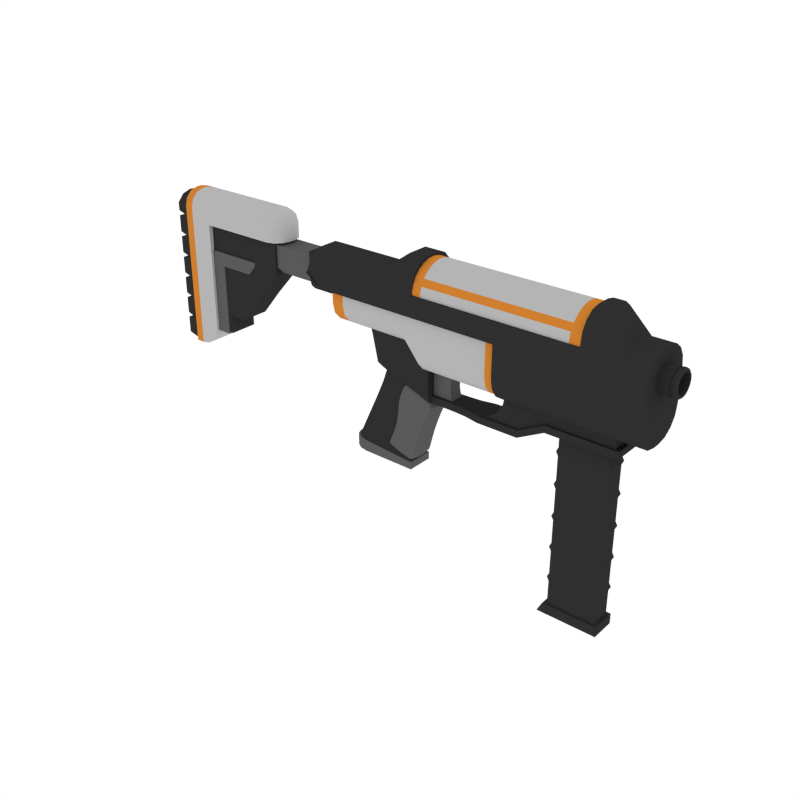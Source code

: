 # Source: SMG_1.blend  (saved by Blender 2.79.0; exported with 4.5.12 LTS)
import bpy
from mathutils import Matrix  # noqa: F401  (used for matrix-valued properties, if any)

bpy.ops.wm.read_factory_settings(use_empty=True)
scene = bpy.context.scene
scene.name = 'Scene'

# ---- collections
col_collection_1 = bpy.data.collections.new('Collection 1'); scene.collection.children.link(col_collection_1)

# ---- materials (node trees are filled in below, after node groups)
mat_black = bpy.data.materials.new('Black')
mat_black.alpha_threshold = 0.0
mat_black.diffuse_color = (0.0291, 0.0291, 0.0291, 1.0)
mat_black.roughness = 0.5
mat_grey = bpy.data.materials.new('Grey')
mat_grey.alpha_threshold = 0.0
mat_grey.diffuse_color = (0.1025, 0.1025, 0.1025, 1.0)
mat_grey.roughness = 0.5
mat_white = bpy.data.materials.new('White')
mat_white.alpha_threshold = 0.0
mat_white.diffuse_color = (0.4575, 0.4575, 0.4575, 1.0)
mat_white.roughness = 0.5
mat_main = bpy.data.materials.new('Main')
mat_main.alpha_threshold = 0.0
mat_main.diffuse_color = (0.6152, 0.2113, 0.02862, 1.0)
mat_main.roughness = 0.5

# ---- node groups
ng_auto_smooth = bpy.data.node_groups.new('Auto Smooth', 'GeometryNodeTree')
_s = ng_auto_smooth.interface.new_socket(name='Geometry', in_out='OUTPUT', socket_type='NodeSocketGeometry')
_s = ng_auto_smooth.interface.new_socket(name='Geometry', in_out='INPUT', socket_type='NodeSocketGeometry')
_s = ng_auto_smooth.interface.new_socket(name='Angle', in_out='INPUT', socket_type='NodeSocketFloat')
_s.subtype = 'ANGLE'
_s.min_value = 0.0
_s.max_value = 3.142
ng_auto_smooth.is_modifier = True
_N = ng_auto_smooth.nodes; _L = ng_auto_smooth.links
n0 = _N.new('NodeGroupOutput'); n0.name = 'Group Output'; n0.location = (480, -100)
n1 = _N.new('NodeGroupInput'); n1.name = 'Group Input'; n1.location = (-420, -300)
n2 = _N.new('NodeGroupInput'); n2.name = 'Group Input.001'; n2.location = (-60, -100)
n3 = _N.new('GeometryNodeSetShadeSmooth'); n3.name = 'Set Shade Smooth'; n3.location = (120, -100)
n3.domain = 'EDGE'
n4 = _N.new('GeometryNodeSetShadeSmooth'); n4.name = 'Set Shade Smooth.001'; n4.location = (300, -100)
n5 = _N.new('GeometryNodeInputMeshEdgeAngle'); n5.name = 'Edge Angle'; n5.location = (-420, -220)
n6 = _N.new('GeometryNodeInputEdgeSmooth'); n6.name = 'Is Edge Smooth'; n6.location = (-60, -160)
n7 = _N.new('GeometryNodeInputShadeSmooth'); n7.name = 'Is Face Smooth'; n7.location = (-240, -340)
n8 = _N.new('FunctionNodeBooleanMath'); n8.name = 'Boolean Math'; n8.location = (-60, -220)
n9 = _N.new('FunctionNodeCompare'); n9.name = 'Compare'; n9.location = (-240, -180)
n9.operation = 'LESS_EQUAL'
_L.new(n5.outputs[0], n9.inputs[0])
_L.new(n4.outputs[0], n0.inputs[0])
_L.new(n1.outputs[1], n9.inputs[1])
_L.new(n9.outputs[0], n8.inputs[0])
_L.new(n7.outputs[0], n8.inputs[1])
_L.new(n2.outputs[0], n3.inputs[0])
_L.new(n6.outputs[0], n3.inputs[1])
_L.new(n3.outputs[0], n4.inputs[0])
_L.new(n8.outputs[0], n3.inputs[2])
n0.is_active_output = True

# ---- material node trees

# ---- world
world_world = bpy.data.worlds.new('World'); scene.world = world_world
world_world.color = (1.0, 1.0, 1.0)
world_world.use_sun_shadow = False
world_world.sun_shadow_jitter_overblur = 0.0
world_world.cycles.sampling_method = 'NONE'
world_world.cycles.sample_map_resolution = 256

# ---- meshes
me_cube_221 = bpy.data.meshes.new('Cube.221')
me_cube_221.from_pydata([(-0.07052, -0.01873, -0.4688), (0.07052, -0.01873, -0.4688), (-0.08455, -0.01873, -0.4956), (0.07052, -0.01873, -0.4956), (-0.07052, 0.01381, -0.4688), (0.07052, 0.01381, -0.4688), (-0.07052, 0.04635, -0.4688), (0.07052, 0.04635, -0.4688), (-0.08455, 0.01381, -0.4956), (0.07052, 0.01381, -0.4956), (-0.08455, 0.04635, -0.4956), (0.07052, 0.04635, -0.4956), (-0.06595, -0.01473, -0.4762), (0.06595, -0.01473, -0.4762), (-0.06595, -0.01473, -0.2328), (-0.06595, -0.01473, -0.314), (-0.06595, -0.01473, -0.3951), (-0.06595, -0.01473, -0.1517), (-0.06595, -0.01473, -0.07058), (0.06595, -0.01473, -0.3951), (0.06595, -0.01473, -0.314), (0.06595, -0.01473, -0.2328), (0.06595, -0.01473, -0.1517), (0.06595, -0.01473, -0.07058), (-0.061, -0.01381, -0.4657), (0.061, -0.01381, -0.4657), (0.061, -0.01381, -0.4056), (-0.061, -0.01381, -0.4056), (-0.061, -0.01381, -0.1412), (-0.061, -0.01381, -0.08112), (-0.061, -0.01381, -0.3034), (-0.061, -0.01381, -0.2434), (0.061, -0.01381, -0.3034), (0.061, -0.01381, -0.2434), (0.061, -0.01381, -0.1412), (0.061, -0.01381, -0.08112), (-0.061, -0.01381, 0.0), (0.061, -0.01381, 0.0), (-0.061, -0.01381, -0.06003), (0.061, -0.01381, -0.06003), (0.061, -0.01381, -0.3845), (0.061, -0.01381, -0.3245), (-0.061, -0.01381, -0.3845), (-0.061, -0.01381, -0.3245), (-0.061, -0.01381, -0.2223), (-0.061, -0.01381, -0.1622), (0.061, -0.01381, -0.2223), (0.061, -0.01381, -0.1622), (-0.06595, 0.01381, -0.4762), (0.06595, 0.01381, -0.4762), (-0.06595, 0.04235, -0.4762), (0.06595, 0.04235, -0.4762), (-0.06595, 0.04235, -0.2328), (-0.06595, 0.04235, -0.314), (-0.06595, 0.04235, -0.3951), (-0.06595, 0.01381, -0.3951), (-0.06595, 0.01381, -0.314), (-0.06595, 0.01381, -0.2328), (-0.06595, 0.01381, -0.1517), (-0.06595, 0.01381, -0.07058), (-0.06595, 0.04235, -0.1517), (-0.06595, 0.04235, -0.07058), (0.06595, 0.04235, -0.3951), (0.06595, 0.04235, -0.314), (0.06595, 0.04235, -0.2328), (0.06595, 0.04235, -0.1517), (0.06595, 0.04235, -0.07058), (0.06595, 0.01381, -0.3951), (0.06595, 0.01381, -0.314), (0.06595, 0.01381, -0.2328), (0.06595, 0.01381, -0.1517), (0.06595, 0.01381, -0.07058), (-0.061, 0.04143, -0.4657), (0.061, 0.04143, -0.4657), (0.061, 0.01381, -0.4657), (-0.061, 0.01381, -0.4657), (-0.061, 0.01381, -0.4056), (0.061, 0.04143, -0.4056), (-0.061, 0.01381, -0.2434), (-0.061, 0.01381, -0.3034), (-0.061, 0.01381, -0.08112), (-0.061, 0.01381, -0.1412), (-0.061, 0.04143, -0.4056), (-0.061, 0.04143, -0.1412), (-0.061, 0.04143, -0.08112), (-0.061, 0.04143, -0.3034), (-0.061, 0.04143, -0.2434), (0.061, 0.04143, -0.3034), (0.061, 0.04143, -0.2434), (0.061, 0.04143, -0.1412), (0.061, 0.04143, -0.08112), (0.061, 0.01381, -0.4056), (0.061, 0.01381, -0.3034), (0.061, 0.01381, -0.2434), (0.061, 0.01381, -0.1412), (0.061, 0.01381, -0.08112), (-0.061, 0.04143, 0.0), (0.061, 0.04143, 0.0), (0.061, 0.01381, 0.0), (-0.061, 0.01381, 0.0), (-0.061, 0.04143, -0.06003), (0.061, 0.04143, -0.06003), (0.061, 0.01381, -0.06003), (0.061, 0.04143, -0.3845), (0.061, 0.04143, -0.3245), (-0.061, 0.04143, -0.3845), (-0.061, 0.04143, -0.3245), (-0.061, 0.04143, -0.2223), (-0.061, 0.04143, -0.1622), (-0.061, 0.01381, -0.06003), (-0.061, 0.01381, -0.1622), (-0.061, 0.01381, -0.2223), (-0.061, 0.01381, -0.3245), (-0.061, 0.01381, -0.3845), (0.061, 0.04143, -0.2223), (0.061, 0.04143, -0.1622), (0.061, 0.01381, -0.3845), (0.061, 0.01381, -0.3245), (0.061, 0.01381, -0.2223), (0.061, 0.01381, -0.1622)], [], [(0, 1, 5, 4), (2, 8, 9, 3), (5, 1, 3, 9), (0, 4, 8, 2), (1, 0, 2, 3), (6, 4, 5, 7), (10, 11, 9, 8), (5, 9, 11, 7), (6, 10, 8, 4), (7, 11, 10, 6), (98, 99, 36, 37), (12, 48, 49, 13), (17, 22, 34, 28), (56, 15, 30, 79), (12, 13, 25, 24), (14, 21, 46, 44), (55, 16, 42, 113), (23, 18, 29, 35), (14, 57, 78, 31), (22, 17, 45, 47), (15, 56, 112, 43), (67, 19, 26, 91), (18, 23, 39, 38), (58, 17, 28, 81), (57, 14, 44, 111), (20, 68, 92, 32), (19, 67, 116, 40), (18, 59, 80, 29), (17, 58, 110, 45), (27, 76, 75, 24), (26, 27, 24, 25), (91, 26, 25, 74), (93, 33, 32, 92), (95, 35, 34, 94), (35, 29, 28, 34), (33, 31, 30, 32), (29, 80, 81, 28), (31, 78, 79, 30), (13, 49, 74, 25), (16, 55, 76, 27), (21, 14, 31, 33), (48, 12, 24, 75), (71, 23, 35, 95), (15, 20, 32, 30), (22, 70, 94, 34), (19, 16, 27, 26), (69, 21, 33, 93), (117, 41, 40, 116), (98, 37, 39, 102), (119, 47, 46, 118), (37, 36, 38, 39), (47, 45, 44, 46), (41, 43, 42, 40), (36, 99, 109, 38), (45, 110, 111, 44), (43, 112, 113, 42), (23, 71, 102, 39), (20, 15, 43, 41), (70, 22, 47, 119), (16, 19, 40, 42), (21, 69, 118, 46), (59, 18, 38, 109), (68, 20, 41, 117), (98, 97, 96, 99), (50, 51, 49, 48), (60, 83, 89, 65), (56, 79, 85, 53), (50, 72, 73, 51), (52, 107, 114, 64), (55, 113, 105, 54), (66, 90, 84, 61), (52, 86, 78, 57), (65, 115, 108, 60), (53, 106, 112, 56), (67, 91, 77, 62), (61, 100, 101, 66), (58, 81, 83, 60), (57, 111, 107, 52), (63, 87, 92, 68), (62, 103, 116, 67), (61, 84, 80, 59), (60, 108, 110, 58), (82, 72, 75, 76), (77, 73, 72, 82), (91, 74, 73, 77), (93, 92, 87, 88), (95, 94, 89, 90), (90, 89, 83, 84), (88, 87, 85, 86), (84, 83, 81, 80), (86, 85, 79, 78), (51, 73, 74, 49), (54, 82, 76, 55), (64, 88, 86, 52), (48, 75, 72, 50), (71, 95, 90, 66), (53, 85, 87, 63), (65, 89, 94, 70), (62, 77, 82, 54), (69, 93, 88, 64), (117, 116, 103, 104), (98, 102, 101, 97), (119, 118, 114, 115), (97, 101, 100, 96), (115, 114, 107, 108), (104, 103, 105, 106), (96, 100, 109, 99), (108, 107, 111, 110), (106, 105, 113, 112), (66, 101, 102, 71), (63, 104, 106, 53), (70, 119, 115, 65), (54, 105, 103, 62), (64, 114, 118, 69), (59, 109, 100, 61), (68, 117, 104, 63)])
me_cube_221.polygons.foreach_set('use_smooth', [True] * 116)
me_cube_221.materials.append(mat_black)
me_cube_221.use_remesh_preserve_volume = False
me_cube_221.use_remesh_preserve_attributes = False
me_cube_221.use_mirror_vertex_groups = False
me_cube_221.update()
me_cube_084 = bpy.data.meshes.new('Cube.084')
me_cube_084.from_pydata([(0.08267, -0.04146, 0.2539), (-0.1128, -0.004766, 0.2539), (-0.0725, -0.04146, 0.2539), (-0.1074, -0.01795, 0.2539), (-0.09263, -0.03793, 0.2539), (-0.09302, -0.004766, 0.05172), (-0.1031, -0.004766, 0.2231), (-0.0733, -0.004766, 0.0979), (-0.06035, -0.004766, 0.1367), (-0.09766, -0.01795, 0.2218), (-0.08815, -0.01795, 0.0493), (-0.05509, -0.01795, 0.1351), (-0.06853, -0.01795, 0.09518), (-0.06279, -0.04146, 0.2137), (-0.05668, -0.03114, 0.03368), (-0.02114, -0.03114, 0.1247), (-0.03768, -0.03114, 0.07762), (0.05145, -0.03114, 0.006433), (0.08267, -0.04146, 0.1481), (0.06673, -0.03114, 0.05147), (0.08058, -0.03114, 0.09011), (-0.08293, -0.03793, 0.2184), (-0.07485, -0.0276, 0.0427), (-0.04074, -0.0276, 0.1307), (-0.05549, -0.0276, 0.08776), (0.02421, -0.03114, -0.08648), (-0.1501, -0.004766, -0.07435), (-0.1446, -0.01795, -0.07476), (-0.1295, -0.0276, -0.07588), (-0.109, -0.03114, -0.07742), (0.02987, -0.03429, -0.08391), (-0.1098, -0.03429, -0.07436), (-0.1531, -0.006524, -0.07113), (-0.1473, -0.02041, -0.07156), (-0.1314, -0.03057, -0.07274), (0.02987, -0.03429, -0.1031), (-0.1098, -0.03429, -0.1031), (-0.1531, -0.006524, -0.1031), (-0.1473, -0.02041, -0.1031), (-0.1314, -0.03057, -0.1031), (0.08267, -0.04146, 0.1123), (-0.04775, -0.04146, 0.1459), (-0.08718, -0.004766, 0.1578), (-0.06747, -0.03793, 0.1518), (-0.0819, -0.01795, 0.1562), (-0.1128, 0.0, 0.2539), (0.08267, 0.0, 0.2539), (0.08267, 0.04146, 0.2539), (-0.1128, 0.004766, 0.2539), (-0.0725, 0.04146, 0.2539), (-0.1074, 0.01795, 0.2539), (-0.09263, 0.03793, 0.2539), (-0.09302, 0.004766, 0.05172), (-0.1031, 0.004766, 0.2231), (-0.0733, 0.004766, 0.0979), (-0.06035, 0.004766, 0.1367), (-0.09766, 0.01795, 0.2218), (-0.08815, 0.01795, 0.0493), (-0.05509, 0.01795, 0.1351), (-0.06853, 0.01795, 0.09518), (-0.06279, 0.04146, 0.2137), (-0.05668, 0.03114, 0.03368), (-0.02114, 0.03114, 0.1247), (-0.03768, 0.03114, 0.07762), (0.05145, 0.03114, 0.006433), (0.08267, 0.04146, 0.1481), (0.06673, 0.03114, 0.05147), (0.08058, 0.03114, 0.09011), (-0.0918, 0.0, 0.05441), (-0.1031, 0.0, 0.2231), (-0.07244, 0.0, 0.09928), (-0.06006, 0.0, 0.1373), (-0.08293, 0.03793, 0.2184), (-0.07485, 0.0276, 0.0427), (-0.04074, 0.0276, 0.1307), (-0.05549, 0.0276, 0.08776), (0.08267, 0.0, 0.1481), (0.05145, 0.0, 0.006433), (0.08058, 0.0, 0.09011), (0.06673, 0.0, 0.05147), (0.02421, 0.03114, -0.08648), (-0.1501, 0.0, -0.07435), (-0.1501, 0.004766, -0.07435), (0.02421, 0.0, -0.08648), (-0.1446, 0.01795, -0.07476), (-0.1295, 0.0276, -0.07588), (-0.109, 0.03114, -0.07742), (0.02987, 0.03429, -0.08391), (0.02987, 0.0, -0.08391), (-0.1098, 0.03429, -0.07436), (-0.1531, 0.006524, -0.07113), (-0.1473, 0.02041, -0.07156), (-0.1314, 0.03057, -0.07274), (-0.1531, 0.0, -0.07113), (0.02987, 0.03429, -0.1031), (0.02987, 0.0, -0.1031), (-0.1098, 0.03429, -0.1031), (-0.1531, 0.006524, -0.1031), (-0.1473, 0.02041, -0.1031), (-0.1314, 0.03057, -0.1031), (-0.1531, 0.0, -0.1031), (0.08267, 0.04146, 0.1123), (-0.04775, 0.04146, 0.1459), (-0.08718, 0.004766, 0.1578), (-0.08718, 0.0, 0.1578), (-0.06747, 0.03793, 0.1518), (-0.0819, 0.01795, 0.1562), (0.08267, 0.0, 0.1123), (0.0225, -0.01509, 0.1123), (0.01135, -0.036, -0.02878), (0.03453, -0.01509, -0.07551), (0.0883, -0.01509, 0.07664), (0.03708, -0.036, 0.06808), (0.06048, -0.01509, 0.01279), (0.05434, -0.03309, 0.1018), (0.0002988, -0.036, -0.06193), (0.04824, -0.036, 0.09166), (0.004038, -0.01509, -0.07064), (0.07648, -0.01509, 0.05235), (0.02543, -0.036, 0.02671), (0.04385, -0.01509, -0.04164), (0.01569, -0.01509, 0.1034), (-5.031e-05, -0.01509, 0.03648), (-0.01235, -0.01509, -0.01975), (0.006452, -0.01509, 0.07999), (-0.00789, -0.036, 0.03974), (0.008884, -0.036, 0.1062), (-0.03289, -0.036, -0.04895), (-0.02575, -0.01509, -0.05192), (-0.0261, -0.01509, -0.05885), (-0.00099, -0.036, 0.08309), (-0.0198, -0.036, -0.01665), (0.03187, -0.03309, -0.07426), (0.08563, -0.03309, 0.07789), (0.05782, -0.03309, 0.01403), (0.05955, -0.01509, 0.09956), (-0.001168, -0.03309, -0.0684), (0.07382, -0.03309, 0.0536), (0.04118, -0.03309, -0.04039), (0.007941, -0.03309, 0.1066), (-0.007797, -0.03309, 0.0397), (-0.0201, -0.03309, -0.01653), (-0.001295, -0.03309, 0.08322), (-0.03349, -0.03309, -0.0487), (-0.03385, -0.03309, -0.05562), (0.01475, -0.03309, 0.1155), (0.0225, 0.01509, 0.1123), (0.01135, 0.036, -0.02878), (0.03453, 0.01509, -0.07551), (0.0883, 0.01509, 0.07664), (0.03708, 0.036, 0.06808), (0.06048, 0.01509, 0.01279), (0.05434, 0.03309, 0.1018), (0.0002988, 0.036, -0.06193), (0.04824, 0.036, 0.09166), (0.004038, 0.01509, -0.07064), (0.07648, 0.01509, 0.05235), (0.02543, 0.036, 0.02671), (0.04385, 0.01509, -0.04164), (0.01569, 0.01509, 0.1034), (-5.03e-05, 0.01509, 0.03648), (-0.01235, 0.01509, -0.01975), (0.006452, 0.01509, 0.07999), (-0.00789, 0.036, 0.03974), (0.008884, 0.036, 0.1062), (-0.03289, 0.036, -0.04895), (-0.02575, 0.01509, -0.05192), (-0.0261, 0.01509, -0.05885), (-0.00099, 0.036, 0.08309), (-0.0198, 0.036, -0.01665), (0.03187, 0.03309, -0.07426), (0.08563, 0.03309, 0.07789), (0.05782, 0.03309, 0.01403), (0.05955, 0.01509, 0.09956), (-0.001168, 0.03309, -0.0684), (0.07382, 0.03309, 0.0536), (0.04118, 0.03309, -0.04039), (0.007941, 0.03309, 0.1066), (-0.007797, 0.03309, 0.0397), (-0.0201, 0.03309, -0.01653), (-0.001295, 0.03309, 0.08322), (-0.03349, 0.03309, -0.0487), (-0.03385, 0.03309, -0.05562), (0.01475, 0.03309, 0.1155), (-0.03412, -0.03528, -0.04844), (0.04491, -7.451e-08, -0.04214), (0.02598, -0.03309, 0.1115), (-0.01749, -0.01509, -0.06224), (-0.001995, -0.03528, 0.08351), (0.03346, -0.03528, -0.03736), (-0.0208, -0.03528, -0.01623), (0.02371, -0.03528, -0.07105), (0.0356, -7.451e-08, -0.07601), (-0.02114, -0.01509, -0.04087), (-0.005462, -0.03309, 0.06562), (0.06436, -0.03528, 0.05734), (0.07755, -7.451e-08, 0.05185), (-0.003835, -0.01509, 0.007378), (0.03111, -0.036, 0.05124), (0.01251, -0.03528, 0.1135), (0.02559, -7.451e-08, 0.111), (0.006119, -7.451e-08, -0.07153), (-0.03438, -0.03528, -0.05363), (0.004315, -0.036, -0.05063), (0.0113, -0.01509, 0.09256), (0.007401, -0.03528, 0.1068), (0.07602, -0.03528, 0.08146), (0.08936, -7.451e-08, 0.07614), (0.04292, -0.036, 0.08048), (0.05141, -0.01509, -0.01411), (0.06155, -7.451e-08, 0.01229), (0.04946, -0.03528, 0.01733), (-0.008596, -0.03528, 0.04004), (0.08252, -0.01509, 0.06491), (0.01914, -0.036, -0.001346), (0.009549, -7.451e-08, 0.0787), (-0.009256, -7.451e-08, -0.02104), (0.003047, -7.451e-08, 0.03519), (0.03812, -0.01509, -0.06403), (0.0694, -0.01509, 0.03597), (0.02565, -0.01509, -0.0773), (0.08064, -0.03309, 0.08953), (-0.02265, -7.451e-08, -0.05321), (0.01878, -7.451e-08, 0.1021), (-0.005496, -0.036, 0.06564), (0.0523, -0.03528, 0.09948), (0.06163, -7.451e-08, 0.09866), (-0.023, -7.451e-08, -0.06014), (-0.001323, -0.03528, -0.06656), (-0.02836, -0.036, -0.03786), (0.00426, -0.036, 0.09549), (-0.01154, -0.036, 0.01058), (0.001169, -0.036, 0.03618), (0.01997, -0.036, 0.1021), (-0.02352, -0.036, -0.05264), (-0.02709, -0.01509, -0.05667), (0.01172, -0.03309, 0.1138), (0.009455, -0.036, 0.07895), (-0.01109, -0.036, -0.02007), (0.01947, -0.01509, 0.1106), (-0.03484, -0.03309, -0.05344), (0.08393, -0.01509, 0.08803), (0.02235, -0.03309, -0.07581), (0.06673, -0.03309, 0.03722), (0.03545, -0.03309, -0.06278), (0.07986, -0.03309, 0.06616), (0.04875, -0.03309, -0.01286), (0.003556, -0.03309, 0.09578), (-0.01158, -0.03309, 0.0106), (0.002284, -0.01509, 0.0624), (-0.02889, -0.03309, -0.03764), (-0.0246, -0.03309, -0.05927), (0.03309, -0.01509, 0.1085), (0.0328, -0.02714, -0.0747), (0.08657, -0.02714, 0.07745), (0.05875, -0.02714, 0.0136), (0.05617, -0.02714, 0.101), (0.0006553, -0.02714, -0.06919), (0.07475, -0.02714, 0.05316), (0.04212, -0.02714, -0.04083), (0.01065, -0.02714, 0.1055), (-0.005084, -0.02714, 0.03857), (-0.01739, -0.02714, -0.01766), (0.001418, -0.02714, 0.08209), (-0.03078, -0.02714, -0.04983), (-0.03114, -0.02714, -0.05675), (0.01746, -0.02714, 0.1144), (-0.03412, 0.03528, -0.04844), (0.02598, 0.03309, 0.1115), (-0.01749, 0.01509, -0.06224), (-0.001995, 0.03528, 0.08351), (0.03346, 0.03528, -0.03736), (-0.0208, 0.03528, -0.01623), (0.02371, 0.03528, -0.07105), (-0.02114, 0.01509, -0.04087), (-0.005462, 0.03309, 0.06562), (0.06436, 0.03528, 0.05734), (-0.003835, 0.01509, 0.007378), (0.03111, 0.036, 0.05124), (0.01251, 0.03528, 0.1135), (-0.03438, 0.03528, -0.05363), (0.004315, 0.036, -0.05063), (0.0113, 0.01509, 0.09256), (0.007401, 0.03528, 0.1068), (0.07602, 0.03528, 0.08146), (0.04292, 0.036, 0.08048), (0.05141, 0.01509, -0.01411), (0.04946, 0.03528, 0.01733), (-0.008596, 0.03528, 0.04004), (0.08252, 0.01509, 0.06491), (0.01914, 0.036, -0.001346), (0.03812, 0.01509, -0.06403), (0.0694, 0.01509, 0.03597), (0.02565, 0.01509, -0.0773), (0.08064, 0.03309, 0.08953), (-0.005496, 0.036, 0.06564), (0.0523, 0.03528, 0.09948), (-0.001323, 0.03528, -0.06656), (-0.02836, 0.036, -0.03786), (0.00426, 0.036, 0.09549), (-0.01154, 0.036, 0.01058), (0.001169, 0.036, 0.03618), (0.01997, 0.036, 0.1021), (-0.02352, 0.036, -0.05264), (-0.02709, 0.01509, -0.05667), (0.01172, 0.03309, 0.1138), (0.009455, 0.036, 0.07895), (-0.01109, 0.036, -0.02007), (0.01947, 0.01509, 0.1106), (-0.03484, 0.03309, -0.05344), (0.08393, 0.01509, 0.08803), (0.02235, 0.03309, -0.07581), (0.06673, 0.03309, 0.03722), (0.03545, 0.03309, -0.06278), (0.07986, 0.03309, 0.06616), (0.04875, 0.03309, -0.01286), (0.003556, 0.03309, 0.09578), (-0.01158, 0.03309, 0.0106), (0.002284, 0.01509, 0.0624), (-0.02889, 0.03309, -0.03764), (-0.0246, 0.03309, -0.05927), (0.03309, 0.01509, 0.1085), (0.0328, 0.02714, -0.0747), (0.08657, 0.02714, 0.07745), (0.05875, 0.02714, 0.0136), (0.05617, 0.02714, 0.101), (0.0006553, 0.02714, -0.06919), (0.07475, 0.02714, 0.05316), (0.04212, 0.02714, -0.04083), (0.01065, 0.02714, 0.1055), (-0.005084, 0.02714, 0.03857), (-0.01739, 0.02714, -0.01766), (0.001418, 0.02714, 0.08209), (-0.03078, 0.02714, -0.04983), (-0.03114, 0.02714, -0.05675), (0.01746, 0.02714, 0.1144), (0.01055, -0.03471, 0.112), (-0.03479, -0.03471, -0.05209), (-0.006247, -0.03528, 0.06595), (-0.02953, -0.03528, -0.03737), (0.05756, -0.03528, 0.04085), (0.01644, -0.03471, -0.07212), (0.07195, -0.03471, 0.09006), (0.0274, -0.03528, -0.05961), (0.002956, -0.03528, 0.09603), (0.07035, -0.03528, 0.06986), (0.04108, -0.03528, -0.009859), (-0.01235, -0.03528, 0.01092), (0.004415, -0.036, 0.06172), (0.02376, -0.03528, 0.1094), (-0.02504, -0.03528, -0.05731), (-0.01916, -0.036, -0.04148), (0.01505, -0.036, 0.09127), (-0.003072, -0.036, 0.00727), (0.02847, -0.02714, 0.1105), (-0.02211, -0.02714, -0.06031), (-0.02618, -0.02714, -0.03877), (-0.00275, -0.02714, 0.06449), (-0.008869, -0.02714, 0.009473), (0.006269, -0.02714, 0.09465), (0.04968, -0.02714, -0.0133), (0.08079, -0.02714, 0.06572), (0.03638, -0.02714, -0.06322), (0.06767, -0.02714, 0.03678), (0.02351, -0.02714, -0.07633), (0.08179, -0.02714, 0.089), (-0.03212, -0.02714, -0.05457), (0.01443, -0.02714, 0.1127), (0.01055, 0.03471, 0.112), (-0.03479, 0.03471, -0.05209), (-0.02399, -7.451e-08, -0.05796), (0.02256, -7.46e-08, 0.1093), (-0.006247, 0.03528, 0.06595), (-0.02953, 0.03528, -0.03737), (0.05756, 0.03528, 0.04085), (0.01644, 0.03471, -0.07212), (0.07046, -7.46e-08, 0.03547), (0.02697, -7.46e-08, -0.0779), (0.07195, 0.03471, 0.09006), (0.08525, -7.442e-08, 0.08743), (0.0274, 0.03528, -0.05961), (0.03918, -7.451e-08, -0.06453), (0.002956, 0.03528, 0.09603), (0.07035, 0.03528, 0.06986), (0.08359, -7.442e-08, 0.06441), (0.05248, -7.451e-08, -0.01461), (0.04108, 0.03528, -0.009859), (-0.01235, 0.03528, 0.01092), (0.005382, -7.46e-08, 0.06111), (-0.01805, -7.46e-08, -0.04216), (0.0144, -7.451e-08, 0.09127), (-0.0007377, -7.46e-08, 0.006088), (0.004415, 0.036, 0.06172), (0.02376, 0.03528, 0.1094), (0.03593, -7.442e-08, 0.1073), (-0.01465, -7.442e-08, -0.06344), (-0.02504, 0.03528, -0.05731), (-0.01916, 0.036, -0.04148), (0.01505, 0.036, 0.09127), (-0.003072, 0.036, 0.00727), (0.02847, 0.02714, 0.1105), (-0.02211, 0.02714, -0.06031), (-0.02618, 0.02714, -0.03877), (-0.00275, 0.02714, 0.06449), (-0.008869, 0.02714, 0.009473), (0.006269, 0.02714, 0.09465), (0.04968, 0.02714, -0.0133), (0.08079, 0.02714, 0.06572), (0.03638, 0.02714, -0.06322), (0.06767, 0.02714, 0.03678), (0.02351, 0.02714, -0.07633), (0.08179, 0.02714, 0.089), (-0.03212, 0.02714, -0.05457), (0.01443, 0.02714, 0.1127), (0.02007, -0.02823, 0.1064), (0.2185, -0.03704, 0.1064), (0.5582, -0.03704, 0.1423), (0.02007, -0.02823, 0.08874), (0.2185, -0.03704, 0.08874), (0.5582, -0.03704, 0.1247), (0.06797, -0.01771, 0.1796), (0.06797, -0.01771, 0.1008), (0.1371, -0.01771, 0.1008), (0.1371, -0.01771, 0.1796), (0.1327, -0.01771, 0.1129), (0.1327, -0.01771, 0.1602), (0.1295, -0.01771, 0.1279), (0.1295, -0.01771, 0.1452), (0.06797, -0.01771, 0.1602), (0.06797, -0.01771, 0.1129), (0.06797, -0.01771, 0.1445), (0.06797, -0.01771, 0.1287), (0.1836, -0.02966, 0.1064), (0.106, -0.02625, 0.1064), (0.1591, -0.02749, 0.1064), (0.1307, -0.02624, 0.1064), (0.1836, -0.02966, 0.08874), (0.106, -0.02625, 0.08874), (0.1591, -0.02749, 0.08874), (0.1307, -0.02624, 0.08874), (0.3239, -0.03704, 0.1064), (0.3239, -0.03704, 0.08874), (0.392, -0.03704, 0.1423), (0.392, -0.03704, 0.1247), (0.5684, -0.03515, 0.1423), (0.5684, -0.03515, 0.1247), (0.5582, -0.03112, 0.264), (0.286, -0.03112, 0.2281), (0.2185, -0.03112, 0.1064), (0.286, -0.03112, 0.1805), (0.2443, -0.03112, 0.112), (0.2662, -0.03112, 0.1281), (0.2808, -0.03112, 0.1521), (0.5582, -0.03112, 0.2164), (0.5582, -0.03112, 0.1881), (0.5582, -0.03112, 0.164), (0.5582, -0.03112, 0.148), (0.5582, -0.03112, 0.1423), (0.3239, -0.03112, 0.112), (0.3239, -0.03112, 0.1805), (0.3239, -0.03112, 0.1064), (0.3239, -0.03112, 0.1521), (0.3239, -0.03112, 0.1281), (0.3239, -0.03112, 0.2281), (0.392, -0.03112, 0.1423), (0.392, -0.03112, 0.264), (0.392, -0.03112, 0.148), (0.392, -0.03112, 0.2164), (0.392, -0.03112, 0.1881), (0.392, -0.03112, 0.164), (0.02007, 0.02823, 0.1064), (0.2185, -1.225e-07, 0.08874), (0.2185, 0.03704, 0.1064), (0.5582, -1.225e-07, 0.1423), (0.5582, 0.03704, 0.1423), (0.02007, 0.02823, 0.08874), (0.2185, 0.03704, 0.08874), (0.5582, 0.03704, 0.1247), (0.02007, -1.225e-07, 0.08874), (0.02007, -1.225e-07, 0.1064), (0.5582, -1.225e-07, 0.1247), (0.06797, -1.225e-07, 0.1796), (0.06797, 0.01771, 0.1796), (0.06797, 0.01771, 0.1008), (0.06797, -1.225e-07, 0.1008), (0.1371, -1.225e-07, 0.1796), (0.1371, -1.225e-07, 0.1008), (0.1371, 0.01771, 0.1008), (0.1371, 0.01771, 0.1796), (0.1327, -1.225e-07, 0.1602), (0.1327, -1.225e-07, 0.1129), (0.1295, -1.225e-07, 0.1452), (0.1295, -1.225e-07, 0.1279), (0.1327, 0.01771, 0.1129), (0.1327, 0.01771, 0.1602), (0.1295, 0.01771, 0.1279), (0.1295, 0.01771, 0.1452), (0.06797, 0.01771, 0.1602), (0.06797, 0.01771, 0.1129), (0.06797, 0.01771, 0.1445), (0.06797, 0.01771, 0.1287), (0.06797, -1.225e-07, 0.1129), (0.06797, -1.225e-07, 0.1602), (0.06797, -1.225e-07, 0.1287), (0.06797, -1.225e-07, 0.1445), (0.1836, -1.225e-07, 0.08874), (0.106, -1.225e-07, 0.08874), (0.1578, -1.225e-07, 0.08874), (0.1319, -1.225e-07, 0.08874), (0.106, -1.225e-07, 0.1064), (0.1836, -1.225e-07, 0.1064), (0.1319, -1.225e-07, 0.1064), (0.1578, -1.225e-07, 0.1064), (0.1836, 0.02966, 0.1064), (0.106, 0.02625, 0.1064), (0.1591, 0.02749, 0.1064), (0.1307, 0.02624, 0.1064), (0.1836, 0.02966, 0.08874), (0.106, 0.02625, 0.08874), (0.1591, 0.02749, 0.08874), (0.1307, 0.02624, 0.08874), (0.3239, -1.225e-07, 0.08874), (0.3239, 0.03704, 0.1064), (0.3239, 0.03704, 0.08874), (0.392, -1.225e-07, 0.1247), (0.392, 0.03704, 0.1423), (0.392, 0.03704, 0.1247), (0.5684, 0.03515, 0.1423), (0.5684, 0.03515, 0.1247), (0.5684, -1.225e-07, 0.1423), (0.5684, -1.225e-07, 0.1247), (0.5582, -1.225e-07, 0.164), (0.5582, 0.03112, 0.264), (0.2662, -1.225e-07, 0.1281), (0.286, 0.03112, 0.2281), (0.2185, 0.03112, 0.1064), (0.286, 0.03112, 0.1805), (0.2443, 0.03112, 0.112), (0.2662, 0.03112, 0.1281), (0.2808, 0.03112, 0.1521), (0.5582, -1.225e-07, 0.1423), (0.5582, 0.03112, 0.2164), (0.5582, 0.03112, 0.1881), (0.2808, -1.225e-07, 0.1521), (0.5582, 0.03112, 0.164), (0.286, -1.225e-07, 0.1805), (0.5582, 0.03112, 0.148), (0.2443, -1.225e-07, 0.112), (0.5582, 0.03112, 0.1423), (0.5582, -1.225e-07, 0.148), (0.5582, -1.225e-07, 0.1881), (0.5582, -1.225e-07, 0.2164), (0.286, -1.225e-07, 0.2281), (0.5582, -1.225e-07, 0.264), (0.3239, 0.03112, 0.112), (0.3239, 0.03112, 0.1805), (0.3239, 0.03112, 0.1064), (0.3239, 0.03112, 0.1521), (0.3239, 0.03112, 0.1281), (0.3239, 0.03112, 0.2281), (0.3239, -1.225e-07, 0.2281), (0.392, 0.03112, 0.1423), (0.392, 0.03112, 0.264), (0.392, -1.225e-07, 0.264), (0.392, 0.03112, 0.148), (0.392, 0.03112, 0.2164), (0.392, 0.03112, 0.1881), (0.392, 0.03112, 0.164), (0.2185, -1.225e-07, 0.1064), (0.3239, -1.225e-07, 0.1064), (0.392, -1.225e-07, 0.1423), (0.2185, -1.225e-07, 0.1064), (0.3239, -1.225e-07, 0.1064), (0.392, -1.225e-07, 0.1423), (0.05086, 0.07222, 0.3579), (0.487, 0.07222, 0.3579), (0.05086, -0.07165, 0.3488), (0.487, -0.07165, 0.3488), (0.05086, -0.07165, 0.3669), (0.487, -0.07165, 0.3669), (0.05086, -0.06715, 0.3844), (0.487, -0.06715, 0.3844), (0.05086, -0.05843, 0.4003), (0.487, -0.05843, 0.4003), (0.05086, -0.04603, 0.4135), (0.487, -0.04603, 0.4135), (0.05086, -0.03075, 0.4232), (0.487, -0.03075, 0.4232), (0.05086, -0.01353, 0.4288), (0.487, -0.01353, 0.4288), (0.05086, 0.004535, 0.4299), (0.487, 0.004535, 0.4299), (0.05086, 0.02232, 0.4265), (0.487, 0.02232, 0.4265), (0.05086, 0.0387, 0.4188), (0.487, 0.0387, 0.4188), (0.05086, 0.05264, 0.4073), (0.487, 0.05264, 0.4073), (0.05086, 0.06328, 0.3926), (0.487, 0.06328, 0.3926), (0.05086, 0.06995, 0.3758), (0.487, 0.06995, 0.3758), (0.08269, 0.07222, 0.3579), (0.4552, 0.07222, 0.3579), (0.4552, -0.07165, 0.3488), (0.08269, -0.07165, 0.3488), (0.4552, -0.07165, 0.3669), (0.08269, -0.07165, 0.3669), (0.4552, -0.06715, 0.3844), (0.08269, -0.06715, 0.3844), (0.4552, -0.05843, 0.4003), (0.08269, -0.05843, 0.4003), (0.4552, -0.04603, 0.4135), (0.08269, -0.04603, 0.4135), (0.4552, -0.03075, 0.4232), (0.08269, -0.03075, 0.4232), (0.4552, -0.01353, 0.4288), (0.08269, -0.01353, 0.4288), (0.4552, 0.004535, 0.4299), (0.08269, 0.004535, 0.4299), (0.4552, 0.02232, 0.4265), (0.08269, 0.02232, 0.4265), (0.4552, 0.0387, 0.4188), (0.08269, 0.0387, 0.4188), (0.4552, 0.05264, 0.4073), (0.08269, 0.05264, 0.4073), (0.4552, 0.06328, 0.3926), (0.08269, 0.06328, 0.3926), (0.4552, 0.06995, 0.3758), (0.08269, 0.06995, 0.3758), (0.2859, -0.0653, 0.3142), (-0.1802, -0.0653, 0.3142), (-0.1802, -0.01899, 0.2264), (-0.1802, -0.0653, 0.2781), (-0.1802, -0.04214, 0.2334), (-0.1802, -0.0591, 0.2523), (0.2859, -0.0653, 0.2217), (0.2859, -0.01899, 0.17), (0.2859, -0.0591, 0.1959), (0.2859, -0.04214, 0.177), (-0.1802, -0.06009, 0.3064), (-0.1802, -0.03992, 0.238), (-0.1802, -0.01975, 0.2321), (-0.1802, -0.05469, 0.254), (-0.1802, -0.06009, 0.2759), (-0.1489, -0.0653, 0.3142), (-0.1489, -0.01899, 0.2264), (-0.1489, -0.04214, 0.2334), (-0.1489, -0.0591, 0.2523), (-0.1489, -0.0653, 0.2781), (0.02328, -0.0653, 0.3142), (0.02328, -0.01899, 0.2264), (0.02328, -0.04214, 0.2334), (0.02328, -0.0591, 0.2523), (0.02328, -0.0653, 0.2781), (0.06941, -0.0653, 0.3142), (0.06941, -0.01899, 0.17), (0.06941, -0.04214, 0.177), (0.06941, -0.0591, 0.1959), (0.06941, -0.0653, 0.2217), (0.2859, -0.05661, 0.3005), (0.2859, -0.02396, 0.1858), (0.2859, -0.04028, 0.1906), (0.2859, -0.05223, 0.204), (0.2859, -0.05661, 0.2222), (0.253, -0.0653, 0.3142), (0.253, -0.01899, 0.17), (0.253, -0.04214, 0.177), (0.253, -0.0591, 0.1959), (0.253, -0.0653, 0.2217), (0.2859, -7.131e-08, 0.3142), (0.2859, 0.0653, 0.3142), (-0.1802, -7.131e-08, 0.3142), (-0.1802, 0.0653, 0.3142), (-0.1802, -7.131e-08, 0.2264), (0.2859, -7.131e-08, 0.17), (-0.1802, 0.01899, 0.2264), (-0.1802, 0.0653, 0.2781), (-0.1802, 0.04214, 0.2334), (-0.1802, 0.0591, 0.2523), (0.2859, 0.0653, 0.2217), (0.2859, 0.01899, 0.17), (0.2859, 0.0591, 0.1959), (0.2859, 0.04214, 0.177), (-0.1802, -7.131e-08, 0.3064), (-0.1802, 0.06009, 0.3064), (-0.1802, -7.131e-08, 0.2321), (-0.1802, 0.03992, 0.238), (-0.1802, 0.01974, 0.2321), (-0.1802, 0.05469, 0.254), (-0.1802, 0.06009, 0.2759), (-0.1489, -7.131e-08, 0.3142), (-0.1489, 0.0653, 0.3142), (-0.1489, -7.131e-08, 0.2264), (-0.1489, 0.01899, 0.2264), (-0.1489, 0.04214, 0.2334), (-0.1489, 0.0591, 0.2523), (-0.1489, 0.0653, 0.2781), (0.02328, -7.131e-08, 0.3142), (0.02328, 0.0653, 0.3142), (0.02328, -7.131e-08, 0.2264), (0.02328, 0.01899, 0.2264), (0.02328, 0.04214, 0.2334), (0.02328, 0.0591, 0.2523), (0.02328, 0.0653, 0.2781), (0.06941, -7.131e-08, 0.3142), (0.06941, 0.0653, 0.3142), (0.06941, -7.131e-08, 0.17), (0.06941, 0.01899, 0.17), (0.06941, 0.04214, 0.177), (0.06941, 0.0591, 0.1959), (0.06941, 0.0653, 0.2217), (0.2859, 0.0566, 0.3005), (0.2859, -7.131e-08, 0.3005), (0.2859, -7.131e-08, 0.1858), (0.2859, 0.02396, 0.1858), (0.2859, 0.04028, 0.1906), (0.2859, 0.05223, 0.204), (0.2859, 0.0566, 0.2222), (0.253, -7.131e-08, 0.3142), (0.253, 0.0653, 0.3142), (0.253, -7.131e-08, 0.17), (0.253, 0.01899, 0.17), (0.253, 0.04214, 0.177), (0.253, 0.0591, 0.1959), (0.253, 0.0653, 0.2217), (0.6288, -0.07647, 0.3092), (0.2783, -0.07647, 0.3092), (0.2783, -0.009801, 0.1621), (0.2783, -0.07647, 0.2288), (0.2783, -0.03532, 0.1672), (0.2783, -0.05695, 0.1816), (0.2783, -0.0714, 0.2032), (0.6288, -0.07647, 0.2288), (0.6288, -0.009801, 0.1621), (0.6288, -0.0714, 0.2032), (0.6288, -0.05695, 0.1816), (0.6288, -0.03532, 0.1672), (0.01755, -0.07647, 0.3092), (-0.04707, -0.07647, 0.3092), (-0.2536, -0.07647, 0.3403), (-0.2062, -0.07647, 0.3092), (0.511, -0.03532, 0.1672), (0.511, -0.05695, 0.1816), (0.511, -0.0714, 0.2032), (0.511, -0.07647, 0.2288), (0.511, -0.07647, 0.3092), (0.511, -0.009801, 0.1621), (0.5706, -0.07647, 0.3092), (0.5706, -0.009801, 0.1621), (0.5706, -0.03532, 0.1672), (0.5706, -0.05695, 0.1816), (0.5706, -0.0714, 0.2032), (0.5706, -0.07647, 0.2288), (0.06021, -0.07647, 0.3092), (0.4832, -0.03532, 0.1672), (0.4832, -0.05695, 0.1816), (0.4832, -0.0714, 0.2032), (0.4832, -0.07647, 0.2288), (0.4832, -0.07647, 0.3092), (0.4832, -0.009801, 0.1621), (0.06021, -0.07647, 0.3605), (0.2783, -0.07647, 0.3605), (0.4832, -0.07647, 0.3605), (-0.2536, -0.0711, 0.3403), (-0.2536, -0.02703, 0.388), (0.01755, -0.0711, 0.3866), (0.01755, -0.02703, 0.4347), (-0.04707, -0.02703, 0.388), (-0.04707, -0.0711, 0.3399), (0.06021, -0.02703, 0.4347), (0.06021, -0.0711, 0.3866), (-0.2536, -0.06419, 0.3584), (-0.2536, -0.04379, 0.3805), (0.01755, -0.06415, 0.4049), (0.01755, -0.04381, 0.4271), (-0.04707, -0.04381, 0.3804), (-0.04707, -0.06415, 0.3582), (0.06021, -0.04381, 0.4271), (0.06021, -0.06415, 0.4049), (0.6288, -0.01759, 0.3774), (0.6288, -0.04012, 0.3724), (0.6288, -0.05923, 0.3579), (0.6288, -0.07199, 0.3363), (0.511, -0.07647, 0.3592), (0.511, -0.01759, 0.4347), (0.511, -0.07199, 0.3935), (0.511, -0.05923, 0.4152), (0.511, -0.04012, 0.4296), (0.5706, -0.01759, 0.3774), (0.5706, -0.04012, 0.3724), (0.5706, -0.05923, 0.3579), (0.5706, -0.07199, 0.3363), (0.4832, -0.01759, 0.4347), (0.4832, -0.07199, 0.3935), (0.4832, -0.05923, 0.4152), (0.4832, -0.04012, 0.4296), (0.6288, -7.131e-08, 0.3092), (0.6288, 0.07647, 0.3092), (-0.2536, -7.131e-08, 0.388), (0.2783, -7.131e-08, 0.3092), (0.2783, 0.07647, 0.3092), (0.2783, -7.131e-08, 0.1621), (0.6288, -7.131e-08, 0.1621), (0.2783, 0.009801, 0.1621), (0.2783, 0.07647, 0.2288), (0.2783, 0.03532, 0.1672), (0.2783, 0.05695, 0.1816), (0.2783, 0.0714, 0.2032), (0.6288, 0.07647, 0.2288), (0.6288, 0.009801, 0.1621), (0.6288, 0.0714, 0.2032), (0.6288, 0.05695, 0.1816), (0.6288, 0.03532, 0.1672), (0.01755, -7.131e-08, 0.4347), (0.01755, -7.131e-08, 0.3092), (0.01755, 0.07647, 0.3092), (-0.04707, -7.131e-08, 0.388), (-0.04707, -7.131e-08, 0.3092), (-0.04707, 0.07647, 0.3092), (-0.2062, -7.131e-08, 0.3092), (-0.2536, -7.131e-08, 0.3403), (-0.2536, 0.07647, 0.3403), (-0.2062, 0.07647, 0.3092), (0.6288, -7.131e-08, 0.3774), (0.511, -7.131e-08, 0.4347), (0.511, 0.03532, 0.1672), (0.511, 0.05695, 0.1816), (0.511, 0.0714, 0.2032), (0.511, 0.07647, 0.2288), (0.511, 0.07647, 0.3092), (0.511, -7.131e-08, 0.1621), (0.511, 0.009801, 0.1621), (0.5706, 0.07647, 0.3092), (0.5706, -7.131e-08, 0.1621), (0.5706, 0.009801, 0.1621), (0.5706, -7.131e-08, 0.3774), (0.5706, 0.03532, 0.1672), (0.5706, 0.05695, 0.1816), (0.5706, 0.0714, 0.2032), (0.5706, 0.07647, 0.2288), (0.06021, -7.131e-08, 0.3092), (0.06021, 0.07647, 0.3092), (0.06021, -7.131e-08, 0.4347), (0.4832, -7.131e-08, 0.4347), (0.4832, 0.03532, 0.1672), (0.4832, 0.05695, 0.1816), (0.4832, 0.0714, 0.2032), (0.4832, 0.07647, 0.2288), (0.4832, 0.07647, 0.3092), (0.4832, -7.131e-08, 0.1621), (0.4832, 0.009801, 0.1621), (0.06021, 0.07647, 0.3605), (0.2783, 0.07647, 0.3605), (0.4832, 0.07647, 0.3605), (0.2783, -7.131e-08, 0.3605), (0.4832, -7.131e-08, 0.3605), (0.06021, -7.131e-08, 0.3605), (-0.2536, 0.0711, 0.3403), (-0.2536, 0.02703, 0.388), (0.01755, 0.0711, 0.3866), (0.01755, 0.02703, 0.4347), (-0.04707, 0.02703, 0.388), (-0.04707, 0.0711, 0.3399), (0.06021, 0.02703, 0.4347), (0.06021, 0.0711, 0.3866), (-0.2536, 0.06419, 0.3584), (-0.2536, 0.04379, 0.3805), (0.01755, 0.06415, 0.4049), (0.01755, 0.04381, 0.4271), (-0.04707, 0.04381, 0.3804), (-0.04707, 0.06415, 0.3582), (0.06021, 0.04381, 0.4271), (0.06021, 0.06415, 0.4049), (0.6288, 0.01759, 0.3774), (0.6288, 0.04012, 0.3724), (0.6288, 0.05923, 0.3579), (0.6288, 0.07199, 0.3363), (0.511, 0.07647, 0.3592), (0.511, 0.01759, 0.4347), (0.511, 0.07199, 0.3935), (0.511, 0.05923, 0.4152), (0.511, 0.04012, 0.4296), (0.5706, 0.01759, 0.3774), (0.5706, 0.04012, 0.3724), (0.5706, 0.05923, 0.3579), (0.5706, 0.07199, 0.3363), (0.4832, 0.01759, 0.4347), (0.4832, 0.07199, 0.3935), (0.4832, 0.05923, 0.4152), (0.4832, 0.04012, 0.4296), (0.6288, -7.131e-08, 0.2288), (-0.6987, -0.0485, 0.03172), (-0.6987, -0.0485, 0.3694), (-0.6158, -0.0485, 0.3694), (-0.6158, -0.0485, 0.09183), (-0.6759, -0.0485, 0.03172), (-0.6203, -0.0485, 0.06883), (-0.6334, -0.0485, 0.04933), (-0.6529, -0.0485, 0.03629), (-0.6272, -0.03748, 0.3827), (-0.6272, -0.03748, 0.1332), (-0.4644, -0.03748, 0.3827), (-0.5211, -0.03748, 0.1332), (-0.6272, -0.03748, 0.2024), (-0.4644, -0.03748, 0.2024), (-0.3932, -0.03748, 0.3827), (-0.3932, -0.03748, 0.2827), (-0.6357, -0.04146, 0.3016), (-0.4657, -0.04146, 0.3016), (-0.6357, -0.04146, 0.2665), (-0.5779, -0.04146, 0.3016), (-0.5779, -0.04146, 0.2665), (-0.6357, -0.04146, 0.08118), (-0.5779, -0.04146, 0.08118), (-0.4103, -0.03135, 0.3621), (-0.1926, -0.03135, 0.3621), (-0.4103, -0.03135, 0.3043), (-0.4103, -0.01345, 0.2864), (-0.1926, -0.01345, 0.2864), (-0.1926, -0.03135, 0.3043), (-0.2781, -0.03748, 0.3741), (-0.2781, -0.03748, 0.3108), (-0.1583, -0.03748, 0.3741), (-0.1583, -0.03748, 0.3108), (-0.2781, -0.03748, 0.3037), (-0.2781, -0.006581, 0.2728), (-0.2781, -0.03334, 0.2882), (-0.2781, -0.02203, 0.2769), (-0.1583, -0.006581, 0.2728), (-0.1583, -0.03748, 0.3037), (-0.1583, -0.02203, 0.2769), (-0.1583, -0.03334, 0.2882), (-0.4871, -0.04146, 0.2665), (-0.4657, -0.04146, 0.2917), (-0.5675, -0.03748, 0.1332), (-0.5675, -0.03748, 0.3827), (-0.5675, -0.03748, 0.2024), (-0.6272, -0.03748, 0.08425), (-0.5675, -0.03748, 0.08425), (-0.6759, -0.0485, 0.3694), (-0.6987, -0.0485, 0.4033), (-0.6987, -0.007087, 0.4447), (-0.6987, -0.04295, 0.424), (-0.6987, -0.02779, 0.4392), (-0.6158, -0.0485, 0.4033), (-0.6158, -0.007087, 0.4447), (-0.6158, -0.04295, 0.424), (-0.6158, -0.02779, 0.4392), (-0.3698, -0.007087, 0.3694), (-0.4112, -0.0485, 0.3694), (-0.3753, -0.02779, 0.3694), (-0.3905, -0.04295, 0.3694), (-0.3698, -0.007087, 0.4033), (-0.4112, -0.007087, 0.4447), (-0.4112, -0.0485, 0.4033), (-0.3753, -0.007087, 0.424), (-0.3753, -0.02777, 0.4033), (-0.3807, -0.02689, 0.4231), (-0.4112, -0.02777, 0.4392), (-0.3905, -0.007087, 0.4392), (-0.3914, -0.02689, 0.4338), (-0.3905, -0.04297, 0.4033), (-0.4112, -0.04297, 0.424), (-0.3914, -0.03759, 0.4231), (-0.6759, -0.007087, 0.4447), (-0.6759, -0.0485, 0.4033), (-0.6759, -0.02779, 0.4392), (-0.6759, -0.04295, 0.424), (-0.6987, 0.0485, 0.03172), (-0.6987, 0.0485, 0.3694), (-0.6158, 0.0485, 0.3694), (-0.6158, 0.0485, 0.09183), (-0.6759, 0.0485, 0.03172), (-0.6203, 0.0485, 0.06883), (-0.6334, 0.0485, 0.04933), (-0.6529, 0.0485, 0.03629), (-0.6987, 5.433e-08, 0.4447), (-0.6987, 5.433e-08, 0.03172), (-0.6158, 5.433e-08, 0.4447), (-0.6158, 5.433e-08, 0.3694), (-0.6987, 5.433e-08, 0.3694), (-0.3698, 5.433e-08, 0.3694), (-0.6759, 5.433e-08, 0.03172), (-0.6529, 5.433e-08, 0.03629), (-0.6334, 5.433e-08, 0.04933), (-0.6203, 5.433e-08, 0.06883), (-0.6158, 5.433e-08, 0.09183), (-0.6272, 0.03748, 0.3827), (-0.6272, 0.03748, 0.1332), (-0.6272, 5.433e-08, 0.3827), (-0.6272, 5.433e-08, 0.1332), (-0.4644, 5.433e-08, 0.3827), (-0.4644, 0.03748, 0.3827), (-0.5211, 0.03748, 0.1332), (-0.5211, 5.433e-08, 0.1332), (-0.6272, 0.03748, 0.2024), (-0.6272, 5.433e-08, 0.2024), (-0.4644, 0.03748, 0.2024), (-0.4644, 5.433e-08, 0.2024), (-0.3932, 5.433e-08, 0.3827), (-0.3932, 0.03748, 0.3827), (-0.3932, 5.433e-08, 0.2827), (-0.3932, 0.03748, 0.2827), (-0.6357, 5.433e-08, 0.3016), (-0.6357, 0.04146, 0.3016), (-0.4657, 5.433e-08, 0.3016), (-0.4657, 0.04146, 0.3016), (-0.6357, 5.433e-08, 0.2665), (-0.6357, 0.04146, 0.2665), (-0.5675, 5.433e-08, 0.3827), (-0.5675, 5.433e-08, 0.1332), (-0.5779, 5.433e-08, 0.3016), (-0.5779, 0.04146, 0.3016), (-0.5779, 5.433e-08, 0.2665), (-0.5779, 0.04146, 0.2665), (-0.6357, 5.433e-08, 0.08118), (-0.6357, 0.04146, 0.08118), (-0.5779, 0.04146, 0.08118), (-0.5779, 5.433e-08, 0.08118), (-0.4103, 5.433e-08, 0.3621), (-0.4103, 0.03135, 0.3621), (-0.4103, 5.433e-08, 0.2864), (-0.1926, 5.433e-08, 0.3621), (-0.1926, 0.03135, 0.3621), (-0.1926, 5.433e-08, 0.2864), (-0.4103, 0.03135, 0.3043), (-0.4103, 0.01345, 0.2864), (-0.1926, 0.01345, 0.2864), (-0.1926, 0.03135, 0.3043), (-0.2781, 0.03748, 0.3741), (-0.2781, 5.433e-08, 0.3741), (-0.2781, 5.433e-08, 0.3108), (-0.2781, 0.03748, 0.3108), (-0.1583, 0.03748, 0.3741), (-0.1583, 5.433e-08, 0.3741), (-0.1583, 0.03748, 0.3108), (-0.2781, 5.433e-08, 0.2728), (-0.1583, 5.433e-08, 0.2728), (-0.2781, 0.03748, 0.3037), (-0.2781, 0.006581, 0.2728), (-0.2781, 0.03334, 0.2882), (-0.2781, 0.02203, 0.2769), (-0.1583, 0.006581, 0.2728), (-0.1583, 0.03748, 0.3037), (-0.1583, 0.02203, 0.2769), (-0.1583, 0.03334, 0.2882), (-0.4657, 5.433e-08, 0.2917), (-0.4871, 5.433e-08, 0.2665), (-0.4871, 0.04146, 0.2665), (-0.4657, 0.04146, 0.2917), (-0.5675, 0.03748, 0.1332), (-0.5675, 0.03748, 0.3827), (-0.5675, 0.03748, 0.2024), (-0.6272, 0.03748, 0.08425), (-0.6272, 5.433e-08, 0.08425), (-0.5675, 0.03748, 0.08425), (-0.5675, 5.433e-08, 0.08425), (-0.6759, 0.0485, 0.3694), (-0.6759, 5.433e-08, 0.4447), (-0.6987, 0.0485, 0.4033), (-0.6987, 0.007088, 0.4447), (-0.6987, 0.04295, 0.424), (-0.6987, 0.02779, 0.4392), (-0.6158, 0.0485, 0.4033), (-0.6158, 0.007088, 0.4447), (-0.6158, 0.04295, 0.424), (-0.6158, 0.02779, 0.4392), (-0.3698, 0.007088, 0.3694), (-0.4112, 0.0485, 0.3694), (-0.3753, 0.02779, 0.3694), (-0.3905, 0.04295, 0.3694), (-0.3698, 0.007088, 0.4033), (-0.4112, 0.007088, 0.4447), (-0.4112, 0.0485, 0.4033), (-0.3753, 0.007088, 0.424), (-0.3753, 0.02777, 0.4033), (-0.3807, 0.02689, 0.4231), (-0.4112, 0.02777, 0.4392), (-0.3905, 0.007088, 0.4392), (-0.3914, 0.02689, 0.4338), (-0.3905, 0.04297, 0.4033), (-0.4112, 0.04297, 0.424), (-0.3914, 0.03759, 0.4231), (-0.4112, 5.433e-08, 0.4447), (-0.3698, 5.433e-08, 0.4033), (-0.3905, 5.433e-08, 0.4392), (-0.3753, 5.433e-08, 0.424), (-0.6759, 0.007088, 0.4447), (-0.6759, 0.0485, 0.4033), (-0.6759, 0.02779, 0.4392), (-0.6759, 0.04295, 0.424), (-0.6746, -0.04091, 0.03681), (-0.6746, 0.04091, 0.03681), (-0.713, -0.04091, 0.03681), (-0.713, 0.04091, 0.03681), (-0.6746, -0.04091, 0.09324), (-0.6746, -0.04091, 0.1497), (-0.6746, -0.04091, 0.2061), (-0.6746, -0.04091, 0.2625), (-0.6746, -0.04091, 0.3189), (-0.6746, -0.04091, 0.3754), (-0.6746, 0.04091, 0.3754), (-0.6746, 0.04091, 0.3189), (-0.6746, 0.04091, 0.2625), (-0.6746, 0.04091, 0.2061), (-0.6746, 0.04091, 0.1497), (-0.6746, 0.04091, 0.09324), (-0.713, -0.04091, 0.09324), (-0.713, -0.04091, 0.1497), (-0.713, -0.04091, 0.2061), (-0.713, -0.04091, 0.2625), (-0.713, -0.04091, 0.3189), (-0.713, -0.04091, 0.3754), (-0.713, 0.04091, 0.3754), (-0.713, 0.04091, 0.3189), (-0.713, 0.04091, 0.2625), (-0.713, 0.04091, 0.2061), (-0.713, 0.04091, 0.1497), (-0.713, 0.04091, 0.09324), (-0.7364, -0.04091, 0.04341), (-0.7364, -0.04091, 0.08664), (-0.7364, 0.04091, 0.08664), (-0.7364, 0.04091, 0.04341), (-0.7364, -0.04091, 0.09984), (-0.7364, -0.04091, 0.1431), (-0.7364, 0.04091, 0.1431), (-0.7364, 0.04091, 0.09984), (-0.7364, -0.04091, 0.1563), (-0.7364, -0.04091, 0.1995), (-0.7364, 0.04091, 0.1995), (-0.7364, 0.04091, 0.1563), (-0.7364, -0.04091, 0.2127), (-0.7364, -0.04091, 0.2559), (-0.7364, 0.04091, 0.2559), (-0.7364, 0.04091, 0.2127), (-0.7364, -0.04091, 0.2691), (-0.7364, -0.04091, 0.3123), (-0.7364, 0.04091, 0.3123), (-0.7364, 0.04091, 0.2691), (-0.7364, -0.04091, 0.3255), (-0.7364, -0.04091, 0.3688), (-0.7364, 0.04091, 0.3688), (-0.7364, 0.04091, 0.3255), (-0.7364, -0.04091, 0.382), (-0.7364, 0.04091, 0.382), (-0.6746, -0.02364, 0.4293), (-0.6746, -0.04091, 0.4103), (-0.6746, 0.04091, 0.4103), (-0.6746, 0.02364, 0.4293), (-0.713, -0.02364, 0.4293), (-0.713, -0.04091, 0.4103), (-0.713, 0.04091, 0.4103), (-0.713, 0.02364, 0.4293), (-0.7364, -0.04091, 0.4037), (-0.7364, -0.02364, 0.4227), (-0.7364, 0.02364, 0.4227), (-0.7364, 0.04091, 0.4037), (-0.6746, 6.052e-08, 0.4362), (-0.713, 6.258e-08, 0.4362), (-0.7364, 6.258e-08, 0.4296), (0.5041, 0.02987, 0.301), (0.5041, 0.02285, 0.2905), (0.5041, 0.01234, 0.2834), (0.5041, -5.238e-05, 0.281), (0.5041, -0.01245, 0.2834), (0.5041, -0.02295, 0.2905), (0.5041, -0.02997, 0.301), (0.5041, -0.03244, 0.3134), (0.5041, -0.02997, 0.3258), (0.5041, -0.02295, 0.3363), (0.5041, -0.01245, 0.3433), (0.5041, -5.238e-05, 0.3457), (0.5041, 0.01234, 0.3433), (0.5041, 0.02285, 0.3363), (0.5041, 0.03233, 0.3134), (0.5041, 0.02987, 0.3258), (0.6713, 0.0248, 0.3134), (0.6713, 0.02291, 0.3039), (0.6713, 0.01752, 0.2958), (0.6713, 0.009459, 0.2904), (0.6713, -5.238e-05, 0.2885), (0.6713, -0.009564, 0.2904), (0.6713, -0.01763, 0.2958), (0.6713, -0.02302, 0.3039), (0.6713, -0.02491, 0.3134), (0.6713, -0.02302, 0.3229), (0.6713, -0.01763, 0.3309), (0.6713, -0.009564, 0.3363), (0.6713, -5.238e-05, 0.3382), (0.6713, 0.009459, 0.3363), (0.6713, 0.01752, 0.3309), (0.6713, 0.02291, 0.3229), (0.6317, 0.0248, 0.3134), (0.6317, 0.02291, 0.3039), (0.6317, 0.01752, 0.2958), (0.6317, 0.009459, 0.2904), (0.6317, -5.232e-05, 0.2885), (0.6317, -0.009564, 0.2904), (0.6317, -0.01763, 0.2958), (0.6317, -0.02302, 0.3039), (0.6317, -0.02491, 0.3134), (0.6317, -0.02302, 0.3229), (0.6317, -0.01763, 0.3309), (0.6317, -0.009564, 0.3363), (0.6317, -5.232e-05, 0.3382), (0.6317, 0.009459, 0.3363), (0.6317, 0.01752, 0.3309), (0.6317, 0.02291, 0.3229), (0.6681, 0.03233, 0.3134), (0.6713, 0.02912, 0.3134), (0.6713, 0.0269, 0.3022), (0.6681, 0.02987, 0.301), (0.6713, 0.02058, 0.2927), (0.6681, 0.02285, 0.2905), (0.6713, 0.01111, 0.2864), (0.6681, 0.01234, 0.2834), (0.6713, -5.238e-05, 0.2842), (0.6681, -5.238e-05, 0.281), (0.6713, -0.01122, 0.2864), (0.6681, -0.01245, 0.2834), (0.6713, -0.02068, 0.2927), (0.6681, -0.02295, 0.2905), (0.6713, -0.02701, 0.3022), (0.6681, -0.02997, 0.301), (0.6713, -0.02923, 0.3134), (0.6681, -0.03244, 0.3134), (0.6713, -0.02701, 0.3245), (0.6681, -0.02997, 0.3258), (0.6713, -0.02068, 0.334), (0.6681, -0.02295, 0.3363), (0.6713, -0.01122, 0.3403), (0.6681, -0.01245, 0.3433), (0.6713, -5.238e-05, 0.3425), (0.6681, -5.238e-05, 0.3457), (0.6713, 0.01111, 0.3403), (0.6681, 0.01234, 0.3433), (0.6713, 0.02058, 0.334), (0.6681, 0.02285, 0.3363), (0.6713, 0.0269, 0.3245), (0.6681, 0.02987, 0.3258), (0.656, 0.03233, 0.3134), (0.656, 0.02987, 0.301), (0.656, 0.02987, 0.3258), (0.656, 0.02285, 0.2905), (0.656, 0.01234, 0.2834), (0.656, -5.238e-05, 0.281), (0.656, -0.01245, 0.2834), (0.656, -0.02295, 0.2905), (0.656, -0.02997, 0.301), (0.656, -0.03244, 0.3134), (0.656, -0.02997, 0.3258), (0.656, -0.02295, 0.3363), (0.656, -0.01245, 0.3433), (0.656, -5.238e-05, 0.3457), (0.656, 0.01234, 0.3433), (0.656, 0.02285, 0.3363), (0.6603, 0.03233, 0.3134), (0.6603, 0.02987, 0.3258), (0.6603, 0.02987, 0.301), (0.6603, 0.02285, 0.2905), (0.6603, 0.01234, 0.2834), (0.6603, -5.238e-05, 0.281), (0.6603, -0.01245, 0.2834), (0.6603, -0.02295, 0.2905), (0.6603, -0.02997, 0.301), (0.6603, -0.03244, 0.3134), (0.6603, -0.02997, 0.3258), (0.6603, -0.02295, 0.3363), (0.6603, -0.01245, 0.3433), (0.6603, -5.238e-05, 0.3457), (0.6603, 0.01234, 0.3433), (0.6603, 0.02285, 0.3363), (0.6601, 0.02771, 0.3017), (0.656, 0.02771, 0.3017), (0.6601, 0.02117, 0.2919), (0.656, 0.02117, 0.2919), (0.6601, 0.01139, 0.2854), (0.656, 0.01139, 0.2854), (0.6601, -0.0001424, 0.2831), (0.656, -0.0001424, 0.2831), (0.6601, -0.01168, 0.2854), (0.656, -0.01168, 0.2854), (0.6601, -0.02146, 0.2919), (0.656, -0.02146, 0.2919), (0.6601, -0.02799, 0.3017), (0.656, -0.02799, 0.3017), (0.6601, -0.03029, 0.3132), (0.656, -0.03029, 0.3132), (0.6601, -0.02799, 0.3247), (0.656, -0.02799, 0.3247), (0.6601, -0.02146, 0.3345), (0.656, -0.02146, 0.3345), (0.6601, -0.01168, 0.3411), (0.656, -0.01168, 0.3411), (0.6601, -0.0001424, 0.3433), (0.656, -0.0001424, 0.3433), (0.6601, 0.01139, 0.3411), (0.656, 0.01139, 0.3411), (0.6601, 0.02117, 0.3345), (0.656, 0.02117, 0.3345), (0.656, 0.02771, 0.3247), (0.656, 0.03, 0.3132), (0.6601, 0.03, 0.3132), (0.6601, 0.02771, 0.3247)], [], [(21, 4, 3, 9), (18, 0, 2, 13), (76, 46, 0, 18), (13, 2, 4, 21), (9, 3, 1, 6), (6, 1, 45, 69), (40, 41, 15, 20), (20, 15, 16, 19), (19, 16, 14, 17), (42, 104, 71, 8), (8, 71, 70, 7), (7, 70, 68, 5), (41, 43, 23, 15), (15, 23, 24, 16), (16, 24, 22, 14), (43, 44, 11, 23), (23, 11, 12, 24), (24, 12, 10, 22), (44, 42, 8, 11), (11, 8, 7, 12), (12, 7, 5, 10), (107, 40, 20, 78), (78, 20, 19, 79), (79, 19, 17, 77), (83, 77, 17, 25), (25, 17, 14, 29), (27, 10, 5, 26), (28, 22, 10, 27), (29, 14, 22, 28), (26, 5, 68, 81), (31, 34, 39, 36), (30, 88, 93, 32, 33, 34, 31), (25, 29, 28, 27, 26, 81, 83), (35, 36, 39, 38, 37, 100, 95), (33, 32, 37, 38), (88, 30, 35, 95), (32, 93, 100, 37), (34, 33, 38, 39), (30, 31, 36, 35), (76, 18, 40, 107), (9, 6, 42, 44), (21, 9, 44, 43), (13, 21, 43, 41), (6, 69, 104, 42), (18, 13, 41, 40), (72, 56, 50, 51), (65, 60, 49, 47), (76, 65, 47, 46), (60, 72, 51, 49), (56, 53, 48, 50), (53, 69, 45, 48), (101, 67, 62, 102), (67, 66, 63, 62), (66, 64, 61, 63), (103, 55, 71, 104), (55, 54, 70, 71), (54, 52, 68, 70), (102, 62, 74, 105), (62, 63, 75, 74), (63, 61, 73, 75), (105, 74, 58, 106), (74, 75, 59, 58), (75, 73, 57, 59), (106, 58, 55, 103), (58, 59, 54, 55), (59, 57, 52, 54), (107, 78, 67, 101), (78, 79, 66, 67), (79, 77, 64, 66), (83, 80, 64, 77), (80, 86, 61, 64), (84, 82, 52, 57), (85, 84, 57, 73), (86, 85, 73, 61), (82, 81, 68, 52), (89, 96, 99, 92), (87, 89, 92, 91, 90, 93, 88), (80, 83, 81, 82, 84, 85, 86), (94, 95, 100, 97, 98, 99, 96), (91, 98, 97, 90), (88, 95, 94, 87), (90, 97, 100, 93), (92, 99, 98, 91), (87, 94, 96, 89), (76, 107, 101, 65), (56, 106, 103, 53), (72, 105, 106, 56), (60, 102, 105, 72), (53, 103, 104, 69), (65, 101, 102, 60), (108, 200, 371, 239), (108, 239, 367, 266), (108, 266, 354, 252), (108, 252, 394, 200), (109, 214, 353, 238), (109, 238, 351, 203), (109, 203, 343, 189), (109, 189, 346, 214), (110, 253, 364, 220), (110, 220, 377, 192), (110, 192, 381, 218), (110, 218, 362, 253), (111, 254, 361, 213), (111, 213, 384, 207), (111, 207, 379, 241), (111, 241, 365, 254), (112, 208, 352, 237), (112, 237, 348, 198), (112, 198, 340, 195), (112, 195, 345, 208), (113, 255, 360, 209), (113, 209, 385, 210), (113, 210, 376, 219), (113, 219, 363, 255), (114, 256, 354, 186), (114, 186, 349, 225), (114, 225, 342, 221), (114, 221, 365, 256), (115, 203, 351, 234), (115, 234, 350, 228), (115, 228, 341, 191), (115, 191, 343, 203), (116, 225, 349, 233), (116, 233, 352, 208), (116, 208, 345, 206), (116, 206, 342, 225), (117, 257, 355, 187), (117, 187, 395, 201), (117, 201, 377, 220), (117, 220, 364, 257), (118, 258, 363, 219), (118, 219, 376, 196), (118, 196, 384, 213), (118, 213, 361, 258), (119, 198, 348, 232), (119, 232, 353, 214), (119, 214, 346, 211), (119, 211, 340, 198), (120, 259, 362, 218), (120, 218, 381, 185), (120, 185, 385, 209), (120, 209, 360, 259), (121, 204, 359, 260), (121, 260, 367, 239), (121, 239, 371, 223), (121, 223, 390, 204), (122, 197, 358, 261), (122, 261, 357, 249), (122, 249, 388, 217), (122, 217, 391, 197), (123, 193, 356, 262), (123, 262, 358, 197), (123, 197, 391, 216), (123, 216, 389, 193), (124, 249, 357, 263), (124, 263, 359, 204), (124, 204, 390, 215), (124, 215, 388, 249), (125, 224, 338, 212), (125, 212, 347, 231), (125, 231, 353, 232), (125, 232, 348, 224), (126, 199, 336, 205), (126, 205, 344, 230), (126, 230, 352, 233), (126, 233, 349, 199), (127, 229, 339, 184), (127, 184, 337, 202), (127, 202, 350, 234), (127, 234, 351, 229), (128, 235, 366, 264), (128, 264, 356, 193), (128, 193, 389, 222), (128, 222, 370, 235), (129, 265, 366, 235), (129, 235, 370, 227), (129, 227, 395, 187), (129, 187, 355, 265), (130, 230, 344, 188), (130, 188, 338, 224), (130, 224, 348, 237), (130, 237, 352, 230), (131, 231, 347, 190), (131, 190, 339, 229), (131, 229, 351, 238), (131, 238, 353, 231), (132, 191, 341, 242), (132, 242, 364, 253), (132, 253, 362, 244), (132, 244, 343, 191), (133, 206, 345, 245), (133, 245, 361, 254), (133, 254, 365, 221), (133, 221, 342, 206), (134, 211, 346, 246), (134, 246, 360, 255), (134, 255, 363, 243), (134, 243, 340, 211), (135, 226, 394, 252), (135, 252, 354, 256), (135, 256, 365, 241), (135, 241, 379, 226), (136, 228, 350, 251), (136, 251, 355, 257), (136, 257, 364, 242), (136, 242, 341, 228), (137, 195, 340, 243), (137, 243, 363, 258), (137, 258, 361, 245), (137, 245, 345, 195), (138, 189, 343, 244), (138, 244, 362, 259), (138, 259, 360, 246), (138, 246, 346, 189), (139, 247, 344, 205), (139, 205, 336, 236), (139, 236, 367, 260), (139, 260, 359, 247), (140, 248, 347, 212), (140, 212, 338, 194), (140, 194, 357, 261), (140, 261, 358, 248), (141, 250, 339, 190), (141, 190, 347, 248), (141, 248, 358, 262), (141, 262, 356, 250), (142, 194, 338, 188), (142, 188, 344, 247), (142, 247, 359, 263), (142, 263, 357, 194), (143, 240, 337, 184), (143, 184, 339, 250), (143, 250, 356, 264), (143, 264, 366, 240), (144, 202, 337, 240), (144, 240, 366, 265), (144, 265, 355, 251), (144, 251, 350, 202), (145, 266, 367, 236), (145, 236, 336, 199), (145, 199, 349, 186), (145, 186, 354, 266), (146, 308, 371, 200), (146, 200, 394, 321), (146, 321, 400, 335), (146, 335, 413, 308), (147, 307, 399, 290), (147, 290, 386, 271), (147, 271, 380, 281), (147, 281, 397, 307), (148, 293, 410, 322), (148, 322, 408, 291), (148, 291, 381, 192), (148, 192, 377, 293), (149, 289, 407, 323), (149, 323, 411, 310), (149, 310, 379, 207), (149, 207, 384, 289), (150, 306, 398, 285), (150, 285, 383, 276), (150, 276, 374, 278), (150, 278, 392, 306), (151, 286, 406, 324), (151, 324, 409, 292), (151, 292, 376, 210), (151, 210, 385, 286), (152, 268, 400, 325), (152, 325, 411, 294), (152, 294, 378, 296), (152, 296, 393, 268), (153, 303, 397, 281), (153, 281, 380, 273), (153, 273, 375, 297), (153, 297, 396, 303), (154, 302, 393, 296), (154, 296, 378, 284), (154, 284, 383, 285), (154, 285, 398, 302), (155, 269, 401, 326), (155, 326, 410, 293), (155, 293, 377, 201), (155, 201, 395, 269), (156, 292, 409, 327), (156, 327, 407, 289), (156, 289, 384, 196), (156, 196, 376, 292), (157, 301, 392, 278), (157, 278, 374, 287), (157, 287, 386, 290), (157, 290, 399, 301), (158, 291, 408, 328), (158, 328, 406, 286), (158, 286, 385, 185), (158, 185, 381, 291), (159, 329, 405, 282), (159, 282, 390, 223), (159, 223, 371, 308), (159, 308, 413, 329), (160, 330, 404, 277), (160, 277, 391, 217), (160, 217, 388, 318), (160, 318, 403, 330), (161, 331, 402, 274), (161, 274, 389, 216), (161, 216, 391, 277), (161, 277, 404, 331), (162, 332, 403, 318), (162, 318, 388, 215), (162, 215, 390, 282), (162, 282, 405, 332), (163, 288, 372, 295), (163, 295, 392, 301), (163, 301, 399, 300), (163, 300, 387, 288), (164, 283, 368, 279), (164, 279, 393, 302), (164, 302, 398, 299), (164, 299, 382, 283), (165, 267, 373, 298), (165, 298, 397, 303), (165, 303, 396, 280), (165, 280, 369, 267), (166, 333, 412, 304), (166, 304, 370, 222), (166, 222, 389, 274), (166, 274, 402, 333), (167, 304, 412, 334), (167, 334, 401, 269), (167, 269, 395, 227), (167, 227, 370, 304), (168, 270, 382, 299), (168, 299, 398, 306), (168, 306, 392, 295), (168, 295, 372, 270), (169, 272, 387, 300), (169, 300, 399, 307), (169, 307, 397, 298), (169, 298, 373, 272), (170, 311, 375, 273), (170, 273, 380, 313), (170, 313, 408, 322), (170, 322, 410, 311), (171, 314, 383, 284), (171, 284, 378, 294), (171, 294, 411, 323), (171, 323, 407, 314), (172, 315, 386, 287), (172, 287, 374, 312), (172, 312, 409, 324), (172, 324, 406, 315), (173, 321, 394, 226), (173, 226, 379, 310), (173, 310, 411, 325), (173, 325, 400, 321), (174, 320, 396, 297), (174, 297, 375, 311), (174, 311, 410, 326), (174, 326, 401, 320), (175, 312, 374, 276), (175, 276, 383, 314), (175, 314, 407, 327), (175, 327, 409, 312), (176, 313, 380, 271), (176, 271, 386, 315), (176, 315, 406, 328), (176, 328, 408, 313), (177, 283, 382, 316), (177, 316, 405, 329), (177, 329, 413, 305), (177, 305, 368, 283), (178, 288, 387, 317), (178, 317, 404, 330), (178, 330, 403, 275), (178, 275, 372, 288), (179, 272, 373, 319), (179, 319, 402, 331), (179, 331, 404, 317), (179, 317, 387, 272), (180, 270, 372, 275), (180, 275, 403, 332), (180, 332, 405, 316), (180, 316, 382, 270), (181, 267, 369, 309), (181, 309, 412, 333), (181, 333, 402, 319), (181, 319, 373, 267), (182, 309, 369, 280), (182, 280, 396, 320), (182, 320, 401, 334), (182, 334, 412, 309), (183, 305, 413, 335), (183, 335, 400, 268), (183, 268, 393, 279), (183, 279, 368, 305), (415, 571, 510, 432), (440, 415, 418, 441), (415, 432, 436, 418), (433, 509, 479, 414), (414, 479, 478, 417), (416, 419, 445, 444), (443, 524, 480, 419), (429, 501, 484, 421), (486, 422, 421, 484), (420, 481, 502, 428), (425, 423, 420, 428), (423, 425, 489, 485), (423, 485, 481, 420), (422, 424, 429, 421), (425, 428, 430, 427), (427, 430, 431, 426), (426, 431, 429, 424), (424, 490, 492, 426), (426, 492, 491, 427), (427, 491, 489, 425), (501, 429, 431, 503), (503, 431, 430, 504), (504, 430, 428, 502), (424, 422, 486, 490), (436, 505, 471, 418), (433, 414, 417, 437), (505, 436, 438, 507), (507, 438, 439, 508), (508, 439, 437, 506), (433, 437, 439, 435), (435, 439, 438, 434), (434, 438, 436, 432), (509, 433, 435, 511), (511, 435, 434, 512), (512, 434, 432, 510), (417, 478, 506, 437), (418, 471, 521, 441), (442, 440, 441, 443), (416, 442, 443, 419), (441, 521, 524, 443), (445, 530, 529, 444), (473, 416, 444, 529), (419, 480, 530, 445), (457, 540, 549, 456), (451, 533, 547, 450), (468, 469, 455, 454), (469, 466, 456, 455), (466, 464, 457, 456), (467, 468, 454, 453), (465, 467, 453, 446), (449, 545, 543, 452), (455, 531, 550, 454), (450, 547, 568, 448), (453, 551, 553, 446), (454, 550, 551, 453), (452, 543, 533, 451), (447, 552, 545, 449), (456, 549, 531, 455), (463, 560, 552, 447), (465, 563, 560, 463), (447, 449, 459, 463), (449, 452, 461, 459), (450, 448, 460, 458), (451, 450, 458, 462), (452, 451, 462, 461), (446, 553, 563, 465), (463, 459, 467, 465), (459, 461, 468, 467), (458, 460, 464, 466), (462, 458, 466, 469), (461, 462, 469, 468), (464, 460, 569, 570), (460, 448, 568, 569), (457, 464, 570, 540), (440, 442, 573, 572), (415, 440, 572, 571), (442, 416, 473, 573), (472, 513, 510, 571), (522, 523, 476, 472), (472, 476, 517, 513), (514, 470, 479, 509), (470, 475, 478, 479), (474, 527, 528, 477), (526, 477, 480, 524), (498, 483, 484, 501), (486, 484, 483, 487), (482, 497, 502, 481), (494, 497, 482, 488), (488, 485, 489, 494), (488, 482, 481, 485), (487, 483, 498, 493), (494, 496, 499, 497), (496, 495, 500, 499), (495, 493, 498, 500), (493, 495, 492, 490), (495, 496, 491, 492), (496, 494, 489, 491), (501, 503, 500, 498), (503, 504, 499, 500), (504, 502, 497, 499), (493, 490, 486, 487), (517, 476, 471, 505), (514, 518, 475, 470), (505, 507, 519, 517), (507, 508, 520, 519), (508, 506, 518, 520), (514, 516, 520, 518), (516, 515, 519, 520), (515, 513, 517, 519), (509, 511, 516, 514), (511, 512, 515, 516), (512, 510, 513, 515), (475, 518, 506, 478), (476, 523, 521, 471), (525, 526, 523, 522), (474, 477, 526, 525), (523, 526, 524, 521), (528, 527, 529, 530), (473, 529, 527, 474), (477, 528, 530, 480), (548, 546, 549, 540), (538, 537, 547, 533), (566, 542, 544, 567), (567, 544, 546, 564), (564, 546, 548, 561), (565, 541, 542, 566), (562, 532, 541, 565), (536, 539, 543, 545), (544, 542, 550, 531), (537, 535, 568, 547), (541, 532, 553, 551), (542, 541, 551, 550), (539, 538, 533, 543), (534, 536, 545, 552), (546, 544, 531, 549), (559, 534, 552, 560), (562, 559, 560, 563), (534, 559, 555, 536), (536, 555, 557, 539), (537, 554, 556, 535), (538, 558, 554, 537), (539, 557, 558, 538), (532, 562, 563, 553), (559, 562, 565, 555), (555, 565, 566, 557), (554, 564, 561, 556), (558, 567, 564, 554), (557, 566, 567, 558), (561, 570, 569, 556), (556, 569, 568, 535), (548, 540, 570, 561), (522, 572, 573, 525), (472, 571, 572, 522), (525, 573, 473, 474), (604, 577, 579, 606), (606, 579, 581, 608), (608, 581, 583, 610), (610, 583, 585, 612), (612, 585, 587, 614), (614, 587, 589, 616), (616, 589, 591, 618), (618, 591, 593, 620), (620, 593, 595, 622), (622, 595, 597, 624), (624, 597, 599, 626), (626, 599, 601, 628), (628, 601, 575, 603), (600, 629, 602, 574), (629, 628, 603, 602), (598, 627, 629, 600), (627, 626, 628, 629), (596, 625, 627, 598), (625, 624, 626, 627), (594, 623, 625, 596), (623, 622, 624, 625), (592, 621, 623, 594), (621, 620, 622, 623), (590, 619, 621, 592), (619, 618, 620, 621), (588, 617, 619, 590), (617, 616, 618, 619), (586, 615, 617, 588), (615, 614, 616, 617), (584, 613, 615, 586), (613, 612, 614, 615), (582, 611, 613, 584), (611, 610, 612, 613), (580, 609, 611, 582), (609, 608, 610, 611), (578, 607, 609, 580), (607, 606, 608, 609), (576, 605, 607, 578), (605, 604, 606, 607), (645, 691, 672, 631), (634, 635, 643, 641), (670, 630, 660, 713), (646, 632, 674, 693), (666, 637, 639, 667), (667, 639, 638, 668), (668, 638, 636, 669), (645, 631, 633, 649), (640, 684, 686, 642, 641, 643, 644), (674, 632, 642, 686), (633, 631, 640, 644), (632, 634, 641, 642), (635, 633, 644, 643), (631, 672, 684, 640), (650, 645, 649, 654), (635, 648, 649, 633), (634, 647, 648, 635), (632, 646, 647, 634), (651, 646, 693, 700), (650, 698, 691, 645), (655, 705, 698, 650), (656, 651, 700, 707), (655, 650, 654, 659), (648, 653, 654, 649), (647, 652, 653, 648), (646, 651, 652, 647), (665, 655, 659, 669), (666, 656, 707, 721), (665, 719, 705, 655), (653, 658, 659, 654), (652, 657, 658, 653), (651, 656, 657, 652), (713, 660, 664, 663, 662, 661, 714), (638, 639, 662, 663), (637, 675, 714, 661), (630, 636, 664, 660), (636, 638, 663, 664), (639, 637, 661, 662), (630, 670, 719, 665), (637, 666, 721, 675), (630, 665, 669, 636), (658, 668, 669, 659), (657, 667, 668, 658), (656, 666, 667, 657), (692, 673, 672, 691), (678, 687, 689, 679), (670, 713, 712, 671), (694, 693, 674, 676), (722, 723, 683, 681), (723, 724, 682, 683), (724, 725, 680, 682), (692, 697, 677, 673), (685, 690, 689, 687, 688, 686, 684), (674, 686, 688, 676), (677, 690, 685, 673), (676, 688, 687, 678), (679, 689, 690, 677), (673, 685, 684, 672), (699, 704, 697, 692), (679, 677, 697, 696), (678, 679, 696, 695), (676, 678, 695, 694), (701, 700, 693, 694), (699, 692, 691, 698), (706, 699, 698, 705), (708, 707, 700, 701), (706, 711, 704, 699), (696, 697, 704, 703), (695, 696, 703, 702), (694, 695, 702, 701), (720, 725, 711, 706), (722, 721, 707, 708), (720, 706, 705, 719), (703, 704, 711, 710), (702, 703, 710, 709), (701, 702, 709, 708), (713, 714, 715, 716, 717, 718, 712), (682, 717, 716, 683), (681, 715, 714, 675), (671, 712, 718, 680), (680, 718, 717, 682), (683, 716, 715, 681), (671, 720, 719, 670), (681, 675, 721, 722), (671, 680, 725, 720), (710, 711, 725, 724), (709, 710, 724, 723), (708, 709, 723, 722), (814, 817, 768, 767), (754, 738, 815, 841), (769, 764, 740, 741, 739), (766, 769, 739, 738), (758, 745, 746, 759), (771, 766, 738, 754, 761), (734, 749, 834, 803), (737, 750, 749, 734), (750, 737, 736, 751), (751, 736, 735, 752), (760, 728, 802, 850), (766, 771, 779, 774), (738, 739, 818, 815), (843, 814, 767, 770), (820, 741, 740, 821), (739, 741, 820, 818), (752, 735, 733, 753), (825, 844, 793, 785), (760, 755, 730, 728), (753, 733, 726, 748), (759, 763, 762, 727), (797, 824, 780, 781, 782, 783, 726), (763, 794, 795, 796, 793, 844, 856), (726, 733, 891, 797), (749, 750, 742, 747), (755, 742, 743, 756), (756, 743, 744, 757), (757, 744, 745, 758), (746, 784, 763, 759), (749, 747, 831, 834), (742, 750, 751, 743), (743, 751, 752, 744), (744, 752, 753, 745), (745, 753, 748, 746), (727, 754, 841, 800), (732, 757, 758, 729), (731, 756, 757, 732), (730, 755, 756, 731), (748, 784, 746), (729, 758, 759, 727), (747, 742, 755, 760), (836, 825, 785, 789), (747, 760, 850, 831), (762, 761, 754, 727), (857, 761, 762, 855), (855, 762, 763, 856), (776, 775, 767, 768), (775, 778, 770, 767), (773, 776, 768, 765), (799, 821, 740, 764, 772, 773, 765), (769, 766, 774, 777), (843, 770, 778, 779, 771, 761, 857), (817, 799, 765, 768), (775, 776, 777, 774), (776, 773, 772, 777), (778, 775, 774, 779), (764, 769, 777, 772), (824, 836, 789, 780), (748, 726, 783, 792), (792, 783, 782, 791), (791, 782, 781, 790), (790, 781, 780, 789), (763, 784, 786, 794), (794, 786, 787, 795), (795, 787, 788, 796), (796, 788, 785, 793), (784, 748, 792, 786), (786, 792, 791, 787), (787, 791, 790, 788), (788, 790, 789, 785), (891, 733, 735, 736, 737, 734, 803), (802, 728, 730, 731, 732, 729, 727, 800), (814, 861, 862, 817), (842, 841, 815, 816), (863, 819, 823, 822, 858), (860, 816, 819, 863), (848, 849, 830, 829), (865, 852, 842, 816, 860), (810, 803, 834, 835), (813, 810, 835, 837), (837, 838, 812, 813), (838, 839, 811, 812), (851, 850, 802, 804), (860, 868, 873, 865), (816, 815, 818, 819), (843, 864, 861, 814), (820, 821, 822, 823), (819, 818, 820, 823), (839, 840, 809, 811), (825, 879, 887, 844), (851, 804, 806, 845), (840, 833, 798, 809), (849, 801, 853, 854), (797, 798, 877, 876, 875, 874, 824), (854, 856, 844, 887, 890, 889, 888), (798, 797, 891, 809), (835, 832, 826, 837), (845, 846, 827, 826), (846, 847, 828, 827), (847, 848, 829, 828), (830, 849, 854, 878), (835, 834, 831, 832), (826, 827, 838, 837), (827, 828, 839, 838), (828, 829, 840, 839), (829, 830, 833, 840), (801, 800, 841, 842), (808, 805, 848, 847), (807, 808, 847, 846), (806, 807, 846, 845), (833, 830, 878), (805, 801, 849, 848), (832, 851, 845, 826), (836, 883, 879, 825), (832, 831, 850, 851), (853, 801, 842, 852), (857, 855, 853, 852), (855, 856, 854, 853), (870, 862, 861, 869), (869, 861, 864, 872), (867, 859, 862, 870), (799, 859, 867, 866, 858, 822, 821), (863, 871, 868, 860), (843, 857, 852, 865, 873, 872, 864), (817, 862, 859, 799), (869, 868, 871, 870), (870, 871, 866, 867), (872, 873, 868, 869), (858, 866, 871, 863), (824, 874, 883, 836), (833, 886, 877, 798), (886, 885, 876, 877), (885, 884, 875, 876), (884, 883, 874, 875), (854, 888, 880, 878), (888, 889, 881, 880), (889, 890, 882, 881), (890, 887, 879, 882), (878, 880, 886, 833), (880, 881, 885, 886), (881, 882, 884, 885), (882, 879, 883, 884), (891, 803, 810, 813, 812, 811, 809), (802, 800, 801, 805, 808, 807, 806, 804), (980, 894, 895, 987), (894, 950, 955, 945), (946, 954, 1084, 979), (945, 966, 940, 894), (983, 984, 899, 896), (984, 985, 898, 899), (985, 986, 897, 898), (986, 987, 895, 897), (983, 896, 892, 978), (895, 894, 940, 896, 899, 898, 897), (980, 982, 949, 951, 952, 950, 894), (1059, 965, 946, 979), (940, 966, 941, 893), (893, 981, 978, 892), (997, 991, 901, 904), (999, 905, 903, 995), (937, 905, 902, 936), (1011, 995, 903, 935), (936, 902, 992, 1010), (935, 903, 905, 937), (902, 906, 1000, 992), (990, 997, 904, 900), (1000, 906, 907, 1002), (905, 907, 906, 902), (999, 1002, 907, 905), (911, 909, 1006, 1012), (909, 911, 912, 933, 934), (908, 1004, 1008, 910), (911, 908, 910, 912), (912, 1014, 1048, 933), (901, 935, 937, 904), (910, 913, 914, 912), (908, 911, 1012, 1004), (913, 1016, 1019, 914), (912, 914, 1019, 1014), (1008, 1016, 913, 910), (1022, 1025, 919, 918), (1020, 1022, 918, 917, 915), (915, 916, 1023, 1020), (917, 918, 919, 920), (917, 920, 916, 915), (923, 921, 922, 924), (921, 1031, 1032, 922), (1031, 921, 923, 1035), (924, 922, 925, 930), (922, 1032, 1037, 926, 928, 927, 925), (925, 927, 932, 930), (927, 928, 931, 932), (928, 926, 929, 931), (1037, 1038, 929, 926), (1047, 934, 933, 1048), (1006, 909, 934, 1047), (900, 936, 1010, 990), (935, 901, 938, 939), (904, 937, 936, 900), (1055, 1057, 939, 938), (901, 991, 1055, 938), (1011, 935, 939, 1057), (896, 940, 893, 892), (977, 942, 965, 1059), (953, 949, 982, 1085), (953, 956, 958, 957), (956, 960, 961, 958), (954, 959, 961, 960), (959, 963, 964, 961), (955, 962, 964, 963), (962, 957, 958, 964), (958, 961, 964), (966, 945, 947, 968), (968, 947, 948, 967), (967, 948, 946, 965), (949, 953, 957, 951), (951, 957, 962, 952), (952, 962, 955, 950), (954, 946, 948, 959), (959, 948, 947, 963), (963, 947, 945, 955), (953, 1085, 1087, 956), (956, 1087, 1086, 960), (960, 1086, 1084, 954), (941, 966, 968, 943), (943, 968, 967, 944), (944, 967, 965, 942), (941, 943, 944, 942, 977, 981, 893), (980, 987, 972, 971), (971, 1064, 1074, 1069), (1065, 979, 1084, 1073), (1064, 971, 1058, 1089), (983, 973, 976, 984), (984, 976, 975, 985), (985, 975, 974, 986), (986, 974, 972, 987), (983, 978, 969, 973), (972, 974, 975, 976, 973, 1058, 971), (980, 971, 1069, 1071, 1070, 1068, 982), (1059, 979, 1065, 1088), (1058, 970, 1060, 1089), (970, 969, 978, 981), (997, 996, 989, 991), (999, 995, 994, 998), (1053, 1052, 993, 998), (1011, 1051, 994, 995), (1052, 1010, 992, 993), (1051, 1053, 998, 994), (993, 992, 1000, 1001), (990, 988, 996, 997), (1000, 1002, 1003, 1001), (998, 993, 1001, 1003), (999, 998, 1003, 1002), (1013, 1012, 1006, 1007), (1007, 1050, 1049, 1015, 1013), (1005, 1009, 1008, 1004), (1013, 1015, 1009, 1005), (1015, 1049, 1048, 1014), (989, 996, 1053, 1051), (1009, 1015, 1018, 1017), (1005, 1004, 1012, 1013), (1017, 1018, 1019, 1016), (1015, 1014, 1019, 1018), (1008, 1009, 1017, 1016), (1022, 1027, 1028, 1025), (1020, 1021, 1026, 1027, 1022), (1021, 1020, 1023, 1024), (1026, 1029, 1028, 1027), (1026, 1021, 1024, 1029), (1034, 1036, 1033, 1030), (1030, 1033, 1032, 1031), (1031, 1035, 1034, 1030), (1036, 1044, 1039, 1033), (1033, 1039, 1041, 1042, 1040, 1037, 1032), (1039, 1044, 1046, 1041), (1041, 1046, 1045, 1042), (1042, 1045, 1043, 1040), (1037, 1040, 1043, 1038), (1047, 1048, 1049, 1050), (1006, 1047, 1050, 1007), (988, 990, 1010, 1052), (1051, 1056, 1054, 989), (996, 988, 1052, 1053), (1055, 1054, 1056, 1057), (989, 1054, 1055, 991), (1011, 1057, 1056, 1051), (973, 969, 970, 1058), (977, 1059, 1088, 1061), (1072, 1085, 982, 1068), (1072, 1076, 1077, 1075), (1075, 1077, 1080, 1079), (1073, 1079, 1080, 1078), (1078, 1080, 1083, 1082), (1074, 1082, 1083, 1081), (1081, 1083, 1077, 1076), (1077, 1083, 1080), (1089, 1091, 1066, 1064), (1091, 1090, 1067, 1066), (1090, 1088, 1065, 1067), (1068, 1070, 1076, 1072), (1070, 1071, 1081, 1076), (1071, 1069, 1074, 1081), (1073, 1078, 1067, 1065), (1078, 1082, 1066, 1067), (1082, 1074, 1064, 1066), (1072, 1075, 1087, 1085), (1075, 1079, 1086, 1087), (1079, 1073, 1084, 1086), (1060, 1062, 1091, 1089), (1062, 1063, 1090, 1091), (1063, 1061, 1088, 1090), (1060, 970, 981, 977, 1061, 1063, 1062), (1107, 1093, 1095, 1119), (1093, 1092, 1094, 1095), (1092, 1096, 1108, 1094), (1096, 1097, 1109, 1108), (1097, 1098, 1110, 1109), (1098, 1099, 1111, 1110), (1099, 1100, 1112, 1111), (1100, 1101, 1113, 1112), (1159, 1158, 1149, 1153), (1151, 1154, 1144, 1113), (1102, 1103, 1115, 1114), (1103, 1104, 1116, 1115), (1104, 1105, 1117, 1116), (1105, 1106, 1118, 1117), (1106, 1107, 1119, 1118), (1092, 1093, 1107, 1096), (1096, 1107, 1106, 1097), (1097, 1106, 1105, 1098), (1098, 1105, 1104, 1099), (1099, 1104, 1103, 1100), (1100, 1103, 1102, 1101), (1101, 1147, 1151, 1113), (1148, 1102, 1114, 1152), (1120, 1121, 1122, 1123), (1108, 1121, 1120, 1094), (1119, 1122, 1121, 1108), (1095, 1123, 1122, 1119), (1094, 1120, 1123, 1095), (1124, 1125, 1126, 1127), (1109, 1125, 1124, 1108), (1118, 1126, 1125, 1109), (1119, 1127, 1126, 1118), (1108, 1124, 1127, 1119), (1128, 1129, 1130, 1131), (1110, 1129, 1128, 1109), (1117, 1130, 1129, 1110), (1118, 1131, 1130, 1117), (1109, 1128, 1131, 1118), (1132, 1133, 1134, 1135), (1111, 1133, 1132, 1110), (1116, 1134, 1133, 1111), (1117, 1135, 1134, 1116), (1110, 1132, 1135, 1117), (1136, 1137, 1138, 1139), (1112, 1137, 1136, 1111), (1115, 1138, 1137, 1112), (1116, 1139, 1138, 1115), (1111, 1136, 1139, 1116), (1140, 1141, 1142, 1143), (1113, 1141, 1140, 1112), (1114, 1142, 1141, 1113), (1115, 1143, 1142, 1114), (1112, 1140, 1143, 1115), (1159, 1160, 1155, 1150), (1114, 1145, 1157, 1152), (1144, 1154, 1155, 1160, 1156, 1157, 1145), (1113, 1144, 1145, 1114), (1146, 1150, 1151, 1147), (1148, 1152, 1153, 1149), (1150, 1155, 1154, 1151), (1152, 1157, 1156, 1153), (1101, 1102, 1148, 1149, 1158, 1146, 1147), (1153, 1156, 1160, 1159), (1150, 1146, 1158, 1159), (1221, 1183, 1184, 1223), (1223, 1184, 1185, 1225), (1225, 1185, 1186, 1227), (1239, 1192, 1177, 1210), (1211, 1178, 1179, 1213), (1227, 1186, 1187, 1229), (1213, 1179, 1180, 1215), (1229, 1187, 1188, 1231), (1215, 1180, 1181, 1217), (1231, 1188, 1189, 1233), (1217, 1181, 1182, 1219), (1233, 1189, 1190, 1235), (1263, 1220, 1222, 1264), (1235, 1190, 1191, 1237), (1219, 1182, 1183, 1221), (1237, 1191, 1192, 1239), (1187, 1203, 1204, 1188), (1271, 1236, 1238, 1272), (1264, 1222, 1224, 1265), (1272, 1238, 1240, 1258), (1265, 1224, 1226, 1266), (1257, 1209, 1212, 1259), (1258, 1240, 1209, 1257), (1266, 1226, 1228, 1267), (1259, 1212, 1214, 1260), (1267, 1228, 1230, 1268), (1260, 1214, 1216, 1261), (1268, 1230, 1232, 1269), (1261, 1216, 1218, 1262), (1269, 1232, 1234, 1270), (1262, 1218, 1220, 1263), (1270, 1234, 1236, 1271), (1208, 1207, 1206, 1205, 1204, 1203, 1202, 1201, 1200, 1199, 1198, 1197, 1196, 1195, 1194, 1193), (1180, 1196, 1197, 1181), (1188, 1204, 1205, 1189), (1181, 1197, 1198, 1182), (1189, 1205, 1206, 1190), (1182, 1198, 1199, 1183), (1190, 1206, 1207, 1191), (1183, 1199, 1200, 1184), (1191, 1207, 1208, 1192), (1184, 1200, 1201, 1185), (1177, 1193, 1194, 1178), (1192, 1208, 1193, 1177), (1185, 1201, 1202, 1186), (1178, 1194, 1195, 1179), (1186, 1202, 1203, 1187), (1179, 1195, 1196, 1180), (1210, 1211, 1212, 1209), (1211, 1213, 1214, 1212), (1213, 1215, 1216, 1214), (1215, 1217, 1218, 1216), (1217, 1219, 1220, 1218), (1219, 1221, 1222, 1220), (1221, 1223, 1224, 1222), (1223, 1225, 1226, 1224), (1225, 1227, 1228, 1226), (1227, 1229, 1230, 1228), (1229, 1231, 1232, 1230), (1231, 1233, 1234, 1232), (1233, 1235, 1236, 1234), (1235, 1237, 1238, 1236), (1237, 1239, 1240, 1238), (1239, 1210, 1209, 1240), (1210, 1177, 1178, 1211), (1172, 1254, 1255, 1173), (1164, 1246, 1247, 1165), (1171, 1253, 1254, 1172), (1163, 1245, 1246, 1164), (1170, 1252, 1253, 1171), (1162, 1244, 1245, 1163), (1169, 1251, 1252, 1170), (1161, 1242, 1244, 1162), (1168, 1250, 1251, 1169), (1176, 1243, 1241, 1175), (1175, 1241, 1242, 1161), (1167, 1249, 1250, 1168), (1174, 1256, 1243, 1176), (1166, 1248, 1249, 1167), (1173, 1255, 1256, 1174), (1165, 1247, 1248, 1166), (1257, 1259, 1273, 1303), (1248, 1247, 1282, 1284), (1247, 1246, 1280, 1282), (1258, 1257, 1303, 1304), (1256, 1255, 1298, 1300), (1255, 1254, 1296, 1298), (1266, 1267, 1289, 1287), (1249, 1248, 1284, 1286), (1259, 1260, 1275, 1273), (1243, 1256, 1300, 1301), (1267, 1268, 1291, 1289), (1250, 1249, 1286, 1288), (1260, 1261, 1277, 1275), (1242, 1241, 1302, 1274), (1268, 1269, 1293, 1291), (1241, 1243, 1301, 1302), (1296, 1295, 1297, 1298), (1280, 1279, 1281, 1282), (1294, 1293, 1295, 1296), (1278, 1277, 1279, 1280), (1292, 1291, 1293, 1294), (1276, 1275, 1277, 1278), (1290, 1289, 1291, 1292), (1274, 1273, 1275, 1276), (1288, 1287, 1289, 1290), (1301, 1304, 1303, 1302), (1302, 1303, 1273, 1274), (1286, 1285, 1287, 1288), (1300, 1299, 1304, 1301), (1284, 1283, 1285, 1286), (1298, 1297, 1299, 1300), (1282, 1281, 1283, 1284), (1254, 1253, 1294, 1296), (1265, 1266, 1287, 1285), (1246, 1245, 1278, 1280), (1272, 1258, 1304, 1299), (1253, 1252, 1292, 1294), (1264, 1265, 1285, 1283), (1245, 1244, 1276, 1278), (1270, 1271, 1297, 1295), (1271, 1272, 1299, 1297), (1252, 1251, 1290, 1292), (1262, 1263, 1281, 1279), (1263, 1264, 1283, 1281), (1244, 1242, 1274, 1276), (1269, 1270, 1295, 1293), (1251, 1250, 1288, 1290), (1261, 1262, 1279, 1277)])
me_cube_084.polygons.foreach_set('use_smooth', [1, 1, 1, 1, 1, 1, 1, 1, 1, 1, 1, 1, 1, 1, 1, 1, 1, 1, 1, 1, 1, 1, 1, 1, 1, 1, 1, 1, 1, 1, 1, 1, 1, 1, 1, 1, 1, 1, 1, 1, 1, 1, 1, 1, 1, 1, 1, 1, 1, 1, 1, 1, 1, 1, 1, 1, 1, 1, 1, 1, 1, 1, 1, 1, 1, 1, 1, 1, 1, 1, 1, 1, 1, 1, 1, 1, 1, 1, 1, 1, 1, 1, 1, 1, 1, 1, 1, 1, 1, 1, 1, 1, 1, 1, 1, 1, 1, 1, 1, 1, 1, 1, 1, 1, 1, 1, 1, 1, 1, 1, 1, 1, 1, 1, 1, 1, 1, 1, 1, 1, 1, 1, 1, 1, 1, 1, 1, 1, 1, 1, 1, 1, 1, 1, 1, 1, 1, 1, 1, 1, 1, 1, 1, 1, 1, 1, 1, 1, 1, 1, 1, 1, 1, 1, 1, 1, 1, 1, 1, 1, 1, 1, 1, 1, 1, 1, 1, 1, 1, 1, 1, 1, 1, 1, 1, 1, 1, 1, 1, 1, 1, 1, 1, 1, 1, 1, 1, 1, 1, 1, 1, 1, 1, 1, 1, 1, 1, 1, 1, 1, 1, 1, 1, 1, 1, 1, 1, 1, 1, 1, 1, 1, 1, 1, 1, 1, 1, 1, 1, 1, 1, 1, 1, 1, 1, 1, 1, 1, 1, 1, 1, 1, 1, 1, 1, 1, 1, 1, 1, 1, 1, 1, 1, 1, 1, 1, 1, 1, 1, 1, 1, 1, 1, 1, 1, 1, 1, 1, 1, 1, 1, 1, 1, 1, 1, 1, 1, 1, 1, 1, 1, 1, 1, 1, 1, 1, 1, 1, 1, 1, 1, 1, 1, 1, 1, 1, 1, 1, 1, 1, 1, 1, 1, 1, 1, 1, 1, 1, 1, 1, 1, 1, 1, 1, 1, 1, 1, 1, 1, 1, 1, 1, 1, 1, 1, 1, 1, 1, 1, 1, 1, 1, 1, 1, 1, 1, 1, 1, 1, 1, 1, 1, 1, 1, 1, 1, 1, 1, 1, 1, 1, 1, 1, 1, 1, 1, 1, 1, 1, 1, 1, 1, 1, 1, 1, 1, 1, 1, 1, 1, 1, 1, 1, 1, 1, 1, 1, 1, 1, 1, 1, 1, 1, 1, 1, 1, 1, 1, 1, 1, 1, 1, 1, 1, 1, 1, 1, 1, 1, 1, 1, 1, 1, 1, 1, 1, 1, 1, 1, 1, 1, 1, 1, 1, 1, 1, 1, 1, 1, 1, 1, 1, 1, 1, 1, 1, 1, 1, 1, 1, 1, 1, 1, 1, 1, 1, 1, 1, 1, 1, 1, 1, 1, 1, 1, 1, 1, 1, 1, 1, 1, 1, 1, 1, 1, 1, 1, 1, 1, 1, 1, 1, 1, 1, 1, 1, 1, 1, 1, 1, 1, 1, 1, 1, 1, 1, 1, 1, 1, 1, 1, 1, 1, 1, 1, 1, 1, 1, 1, 1, 1, 1, 1, 1, 1, 1, 1, 1, 1, 1, 1, 1, 1, 1, 1, 1, 1, 1, 1, 1, 1, 1, 1, 1, 1, 1, 1, 1, 1, 1, 1, 1, 1, 1, 1, 1, 1, 1, 1, 1, 1, 1, 1, 1, 1, 1, 1, 1, 1, 1, 1, 1, 1, 1, 1, 1, 1, 1, 1, 1, 1, 1, 1, 1, 1, 1, 1, 1, 1, 1, 1, 1, 1, 1, 1, 1, 1, 1, 1, 1, 1, 1, 1, 1, 1, 1, 1, 1, 1, 1, 1, 1, 1, 1, 1, 1, 1, 1, 1, 1, 1, 1, 1, 1, 1, 1, 1, 1, 1, 1, 1, 1, 1, 1, 1, 1, 1, 1, 1, 1, 1, 1, 1, 1, 1, 1, 1, 1, 1, 1, 1, 1, 1, 1, 1, 1, 1, 1, 1, 1, 1, 1, 1, 1, 1, 1, 1, 1, 1, 1, 1, 1, 1, 1, 1, 1, 1, 1, 1, 1, 1, 1, 1, 1, 1, 1, 1, 1, 1, 1, 1, 1, 1, 1, 1, 1, 1, 1, 1, 1, 1, 1, 1, 1, 1, 1, 1, 1, 1, 1, 1, 1, 1, 1, 1, 1, 1, 1, 1, 1, 1, 1, 1, 1, 1, 1, 1, 1, 1, 1, 1, 1, 1, 1, 1, 1, 1, 1, 1, 1, 1, 1, 1, 1, 1, 1, 1, 1, 1, 1, 1, 1, 1, 1, 1, 1, 1, 1, 1, 1, 1, 1, 1, 1, 1, 1, 1, 1, 1, 1, 1, 1, 1, 1, 1, 1, 1, 1, 1, 1, 1, 1, 1, 1, 1, 1, 1, 1, 1, 1, 1, 1, 1, 1, 1, 1, 1, 1, 1, 1, 1, 1, 1, 1, 1, 1, 1, 1, 1, 1, 1, 1, 1, 1, 1, 1, 1, 1, 1, 1, 1, 1, 1, 1, 1, 1, 1, 1, 1, 1, 1, 1, 1, 1, 1, 1, 1, 1, 1, 1, 1, 1, 1, 1, 1, 1, 1, 1, 1, 1, 1, 1, 1, 1, 1, 1, 1, 1, 1, 1, 1, 1, 1, 1, 1, 1, 1, 1, 1, 1, 1, 1, 1, 1, 1, 1, 1, 1, 1, 1, 1, 1, 1, 1, 1, 1, 1, 1, 1, 1, 1, 1, 1, 1, 1, 1, 1, 1, 1, 1, 1, 1, 1, 1, 1, 1, 1, 1, 1, 1, 1, 1, 1, 1, 1, 1, 1, 1, 1, 1, 1, 1, 1, 1, 1, 1, 1, 1, 1, 1, 1, 1, 1, 1, 1, 1, 1, 1, 1, 1, 1, 1, 1, 1, 1, 1, 1, 1, 1, 1, 1, 1, 1, 1, 1, 1, 1, 1, 1, 1, 1, 1, 1, 1, 1, 1, 1, 1, 1, 1, 1, 1, 1, 1, 1, 1, 1, 1, 1, 1, 1, 1, 1, 1, 1, 1, 1, 1, 1, 1, 1, 1, 1, 1, 1, 1, 1, 1, 1, 1, 1, 1, 1, 1, 1, 1, 1, 1, 1, 1, 1, 1, 1, 1, 1, 1, 1, 1, 1, 1, 1, 1, 1, 1, 1, 1, 1, 0, 0, 0, 0, 0, 0, 0, 0, 0, 0, 0, 0, 0, 0, 0, 0, 0, 0, 0, 0, 0, 0, 0, 0, 0, 0, 0, 0, 0, 0, 0, 0, 0, 0, 0, 0, 0, 0, 0, 0, 0, 0, 0, 0, 0, 0, 0, 0, 0, 0, 0, 0, 0, 0, 0, 0, 0, 0, 0, 0, 0, 0, 0, 0, 1, 1, 1, 1, 1, 1, 1, 1, 1, 1, 1, 1, 1, 1, 1, 1, 1, 1, 1, 1, 1, 1, 1, 1, 1, 1, 1, 1, 1, 1, 1, 1, 1, 1, 1, 1, 1, 1, 1, 1, 1, 1, 1, 1, 1, 1, 1, 1, 1, 1, 1, 1, 1, 1, 1, 1, 1, 1, 1, 1, 1, 1, 1, 1, 1, 1, 1, 1, 1, 1, 1, 1, 1, 1, 1, 1, 1, 1, 1, 1, 1, 1, 1, 1, 1, 1, 1, 1, 1, 1, 1, 1, 1, 1, 1, 1, 1, 1, 1, 1, 1, 1, 1, 1, 1, 1, 1, 1, 1, 1, 1, 1, 1, 1, 1, 1, 1, 1, 1, 1, 1, 1, 1, 1, 1, 1, 1, 1, 1])
me_cube_084.polygons.foreach_set('material_index', [0, 0, 0, 0, 0, 0, 0, 0, 0, 0, 0, 0, 0, 0, 0, 0, 0, 0, 0, 0, 0, 0, 0, 0, 0, 0, 0, 0, 0, 0, 1, 1, 0, 1, 1, 1, 1, 1, 1, 0, 0, 0, 0, 0, 0, 0, 0, 0, 0, 0, 0, 0, 0, 0, 0, 0, 0, 0, 0, 0, 0, 0, 0, 0, 0, 0, 0, 0, 0, 0, 0, 0, 0, 0, 0, 1, 1, 0, 1, 1, 1, 1, 1, 1, 0, 0, 0, 0, 0, 0, 1, 1, 1, 1, 1, 1, 1, 1, 1, 1, 1, 1, 1, 1, 1, 1, 1, 1, 1, 1, 1, 1, 1, 1, 1, 1, 1, 1, 1, 1, 1, 1, 1, 1, 1, 1, 1, 1, 1, 1, 1, 1, 1, 1, 1, 1, 1, 1, 1, 1, 1, 1, 1, 1, 1, 1, 1, 1, 1, 1, 1, 1, 1, 1, 1, 1, 1, 1, 1, 1, 1, 1, 1, 1, 1, 1, 1, 1, 1, 1, 1, 1, 1, 1, 1, 1, 1, 1, 1, 1, 1, 1, 1, 1, 1, 1, 1, 1, 1, 1, 1, 1, 1, 1, 1, 1, 1, 1, 1, 1, 1, 1, 1, 1, 1, 1, 1, 1, 1, 1, 1, 1, 1, 1, 1, 1, 1, 1, 1, 1, 1, 1, 1, 1, 1, 1, 1, 1, 1, 1, 1, 1, 1, 1, 1, 1, 1, 1, 1, 1, 1, 1, 1, 1, 1, 1, 1, 1, 1, 1, 1, 1, 1, 1, 1, 1, 1, 1, 1, 1, 1, 1, 1, 1, 1, 1, 1, 1, 1, 1, 1, 1, 1, 1, 1, 1, 1, 1, 1, 1, 1, 1, 1, 1, 1, 1, 1, 1, 1, 1, 1, 1, 1, 1, 1, 1, 1, 1, 1, 1, 1, 1, 1, 1, 1, 1, 1, 1, 1, 1, 1, 1, 1, 1, 1, 1, 1, 1, 1, 1, 1, 1, 1, 1, 1, 1, 1, 1, 1, 1, 1, 1, 1, 1, 1, 1, 1, 1, 1, 1, 1, 1, 1, 1, 1, 1, 1, 1, 1, 1, 1, 1, 1, 1, 1, 1, 1, 1, 1, 1, 1, 1, 1, 1, 1, 1, 1, 1, 1, 1, 1, 1, 1, 1, 1, 1, 1, 1, 1, 1, 1, 1, 1, 1, 1, 1, 1, 1, 1, 1, 1, 1, 1, 1, 0, 0, 0, 0, 0, 0, 0, 1, 1, 1, 1, 1, 1, 1, 1, 1, 1, 1, 1, 1, 1, 1, 1, 1, 0, 0, 0, 0, 0, 0, 0, 0, 0, 0, 0, 0, 0, 0, 0, 0, 0, 0, 0, 0, 0, 0, 0, 0, 0, 0, 0, 0, 0, 0, 0, 0, 0, 0, 0, 0, 0, 0, 0, 0, 0, 0, 0, 0, 0, 0, 0, 0, 0, 0, 0, 0, 0, 0, 0, 0, 0, 0, 0, 0, 1, 1, 1, 1, 1, 1, 1, 1, 1, 1, 1, 1, 1, 1, 1, 1, 1, 0, 0, 0, 0, 0, 0, 0, 0, 0, 0, 0, 0, 0, 0, 0, 0, 0, 0, 0, 0, 0, 0, 0, 0, 0, 0, 0, 0, 0, 0, 0, 0, 0, 0, 0, 0, 0, 0, 0, 0, 0, 0, 0, 0, 0, 0, 0, 0, 0, 0, 0, 0, 0, 3, 3, 3, 3, 3, 3, 3, 3, 3, 3, 3, 3, 3, 3, 2, 3, 2, 3, 2, 3, 2, 3, 2, 3, 2, 3, 2, 3, 2, 3, 2, 3, 2, 3, 3, 3, 2, 3, 2, 3, 3, 3, 3, 3, 3, 3, 3, 0, 3, 3, 3, 3, 3, 2, 3, 3, 3, 2, 2, 2, 2, 2, 2, 2, 2, 2, 2, 2, 2, 2, 2, 0, 3, 3, 3, 3, 3, 3, 3, 3, 2, 2, 2, 3, 3, 3, 3, 3, 3, 3, 3, 0, 3, 3, 3, 3, 3, 2, 3, 3, 3, 2, 2, 2, 2, 2, 2, 2, 2, 2, 2, 2, 2, 2, 2, 0, 3, 3, 3, 3, 3, 3, 3, 3, 2, 2, 2, 0, 0, 0, 0, 0, 0, 0, 0, 0, 0, 0, 0, 0, 0, 0, 0, 0, 0, 0, 0, 0, 0, 0, 0, 0, 0, 0, 0, 0, 0, 0, 0, 0, 0, 0, 0, 0, 0, 0, 0, 0, 0, 0, 0, 0, 0, 0, 0, 0, 0, 0, 0, 0, 0, 0, 0, 0, 0, 0, 0, 0, 0, 0, 0, 0, 0, 0, 0, 0, 0, 0, 0, 0, 0, 0, 0, 0, 0, 0, 0, 0, 0, 0, 0, 0, 0, 0, 0, 0, 0, 0, 0, 0, 0, 0, 0, 0, 0, 0, 0, 0, 0, 0, 0, 0, 0, 0, 0, 0, 0, 0, 0, 0, 0, 0, 0, 0, 0, 0, 0, 0, 0, 0, 0, 0, 0, 0, 0, 0, 0, 0, 0, 0, 0, 0, 0, 0, 0, 0, 0, 0, 0, 0, 0, 2, 2, 2, 2, 2, 2, 2, 2, 3, 2, 2, 2, 3, 3, 0, 0, 0, 0, 0, 0, 0, 0, 0, 0, 0, 1, 1, 1, 1, 1, 0, 1, 1, 1, 1, 1, 1, 1, 1, 1, 1, 0, 0, 0, 0, 0, 0, 0, 0, 0, 1, 1, 0, 0, 0, 0, 0, 0, 3, 3, 2, 2, 2, 2, 2, 2, 2, 2, 2, 2, 2, 2, 2, 2, 2, 2, 2, 2, 2, 2, 3, 3, 3, 3, 2, 2, 2, 2, 2, 2, 2, 2, 3, 2, 2, 2, 3, 3, 0, 0, 0, 0, 0, 0, 0, 0, 0, 0, 0, 1, 1, 1, 1, 1, 0, 1, 1, 1, 1, 1, 1, 1, 1, 1, 1, 0, 0, 0, 0, 0, 0, 0, 0, 0, 1, 1, 0, 0, 0, 0, 0, 0, 3, 3, 2, 2, 2, 2, 2, 2, 2, 2, 2, 2, 2, 2, 2, 2, 2, 2, 2, 2, 2, 2, 3, 3, 3, 3, 0, 0, 0, 0, 0, 0, 0, 0, 0, 0, 0, 0, 0, 0, 0, 0, 0, 0, 0, 0, 0, 0, 0, 0, 0, 0, 0, 0, 0, 0, 0, 0, 0, 0, 0, 0, 0, 0, 0, 0, 0, 0, 0, 0, 0, 0, 0, 0, 0, 0, 0, 0, 0, 0, 0, 0, 0, 0, 0, 0, 0, 0, 0, 0, 0, 0, 0, 0, 0, 0, 0, 0, 0, 0, 0, 0, 0, 0, 0, 0, 0, 0, 0, 0, 0, 0, 0, 0, 0, 0, 0, 0, 0, 0, 0, 0, 1, 0, 0, 0, 0, 0, 0, 0, 0, 0, 0, 0, 0, 0, 0, 0, 0, 0, 0, 0, 0, 0, 0, 0, 0, 0, 0, 0, 0, 0, 0, 0, 0, 0, 0, 0, 0, 0, 0, 0, 0, 0, 0, 0, 0, 0, 0, 0, 0, 0, 0, 0, 0, 0, 0, 0, 0, 0, 0, 0, 0, 0, 0, 0, 0, 0, 0, 0, 0, 0, 0, 0, 0, 0, 0, 0, 0, 0, 0, 0, 0, 0, 0, 0, 0, 0, 0, 0, 0, 0, 0, 0, 0, 0, 0, 0, 0])
me_cube_084.materials.append(mat_black)
me_cube_084.materials.append(mat_grey)
me_cube_084.materials.append(mat_white)
me_cube_084.materials.append(mat_main)
me_cube_084.use_remesh_preserve_volume = False
me_cube_084.use_remesh_preserve_attributes = False
me_cube_084.use_mirror_vertex_groups = False
me_cube_084.update()

# ---- objects
ob_magazine_smg = bpy.data.objects.new('Magazine_SMG', me_cube_221)
ob_smg_1 = bpy.data.objects.new('SMG_1', me_cube_084)

# ---- transforms, parenting, visibility, modifiers, constraints
ob_magazine_smg.location = (0.4765, -1.994e-08, 0.1484)
ob_magazine_smg.lineart.crease_threshold = 0.0
_m = ob_magazine_smg.modifiers.new('Auto Smooth', 'NODES')
_m.node_group = ng_auto_smooth
_gi = [s.identifier for s in ng_auto_smooth.interface.items_tree if s.item_type == 'SOCKET' and s.in_out == 'INPUT']
_m[_gi[1]] = 0.5568  # Angle
ob_smg_1.location = (0.0, 0.0, 0.0)
ob_smg_1.lineart.crease_threshold = 0.0
_m = ob_smg_1.modifiers.new('Auto Smooth', 'NODES')
_m.node_group = ng_auto_smooth
_gi = [s.identifier for s in ng_auto_smooth.interface.items_tree if s.item_type == 'SOCKET' and s.in_out == 'INPUT']
_m[_gi[1]] = 0.5568  # Angle

# ---- collection membership
col_collection_1.objects.link(ob_magazine_smg)
col_collection_1.objects.link(ob_smg_1)

# ---- scene / render settings (as saved in the file)
scene.frame_start = 1; scene.frame_end = 250; scene.frame_set(0)
scene.render.engine = 'CYCLES'
scene.render.resolution_x = 1000
scene.render.resolution_y = 1000
scene.render.dither_intensity = 0.0
scene.cycles.samples = 200
scene.cycles.sampling_pattern = 'TABULATED_SOBOL'
scene.cycles.light_sampling_threshold = 0.0
scene.cycles.use_adaptive_sampling = False
scene.cycles.use_light_tree = False
scene.cycles.caustics_reflective = False
scene.cycles.caustics_refractive = False
scene.cycles.blur_glossy = 0.0
scene.cycles.max_bounces = 2
scene.cycles.pixel_filter_type = 'GAUSSIAN'
scene.cycles.sample_clamp_indirect = 0.0
scene.view_settings.view_transform = 'Standard'
bpy.context.view_layer.update()

# ---- added for rendering (the .blend has no active camera): camera
cam_auto = bpy.data.cameras.new('AutoCamera')
cam_auto.lens = 50.0
cam_auto.sensor_width = 36.0
cam_auto.clip_end = 1000.0
ob_auto_camera = bpy.data.objects.new('AutoCamera', cam_auto)
scene.collection.objects.link(ob_auto_camera)
ob_auto_camera.location = (1.46854, -1.80133, 1.24963)
ob_auto_camera.rotation_euler = (1.09748, -7.21219e-08, 0.694738)
scene.camera = ob_auto_camera
bpy.context.view_layer.update()
